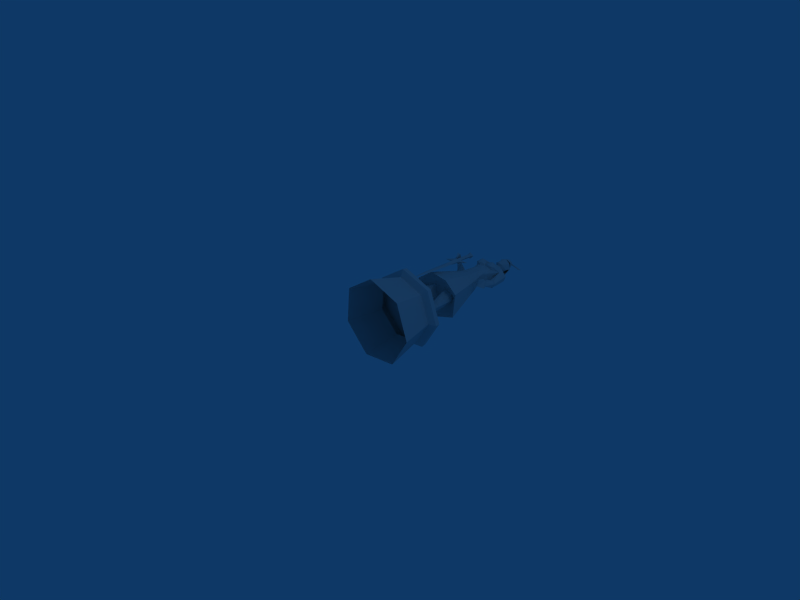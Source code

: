 # Source: valkyrie_statue.blend  (saved by Blender 2.45.0; exported with 4.5.12 LTS)
import bpy
from mathutils import Matrix  # noqa: F401  (used for matrix-valued properties, if any)

bpy.ops.wm.read_factory_settings(use_empty=True)
scene = bpy.context.scene
scene.name = 'Scene'

# ---- collections
col_collection_1 = bpy.data.collections.new('Collection 1'); scene.collection.children.link(col_collection_1)

# ---- materials (node trees are filled in below, after node groups)
mat_sockel = bpy.data.materials.new('sockel')
mat_sockel.alpha_threshold = 0.0
mat_sockel.roughness = 0.5
mat_sockel.line_color = (0.0, 0.0, 0.0, 1.0)
mat_valkyrie_textur = bpy.data.materials.new('valkyrie_textur')
mat_valkyrie_textur.alpha_threshold = 0.0
mat_valkyrie_textur.roughness = 0.5
mat_valkyrie_textur.line_color = (0.0, 0.0, 0.0, 1.0)
mat_valkyrie_textur_002 = bpy.data.materials.new('valkyrie_textur.002')
mat_valkyrie_textur_002.alpha_threshold = 0.0
mat_valkyrie_textur_002.roughness = 0.5
mat_valkyrie_textur_002.line_color = (0.0, 0.0, 0.0, 1.0)
mat_material = bpy.data.materials.new('Material')
mat_material.alpha_threshold = 0.0
mat_material.roughness = 0.5
mat_material.line_color = (0.0, 0.0, 0.0, 1.0)

# ---- material node trees

# ---- world
world_world = bpy.data.worlds.new('World'); scene.world = world_world
world_world.color = (0.05656, 0.2208, 0.4)
world_world.use_sun_shadow = False
world_world.sun_shadow_jitter_overblur = 0.0
world_world.cycles.sampling_method = 'MANUAL'
world_world.cycles.sample_map_resolution = 256

# ---- cameras
cam_camera = bpy.data.cameras.new('Camera')
cam_camera.passepartout_alpha = 0.2
cam_camera.clip_end = 100.0
cam_camera.lens = 35.0
cam_camera.ortho_scale = 7.314
cam_camera.show_passepartout = False
cam_camera.show_safe_areas = True
cam_camera.dof.focus_distance = 0.0
cam_camera.dof.aperture_fstop = 128.0

# ---- lights
light_spot = bpy.data.lights.new('Spot', 'POINT')
light_spot.transmission_factor = 0.0
light_spot.cutoff_distance = 30.0
light_spot.energy = 100.0
light_spot.shadow_buffer_clip_start = 1.001
light_spot.shadow_soft_size = 1.0
light_spot.shadow_maximum_resolution = 0.006
light_spot.use_absolute_resolution = True
light_spot.cycles.use_multiple_importance_sampling = False

# ---- meshes
me_circle = bpy.data.meshes.new('Circle')
me_circle.from_pydata([(0.2802, -1.375, 0.6413), (0.4104, -1.375, 0.2693), (0.2007, -1.375, -0.06436), (-0.1909, -1.375, -0.1085), (-0.4696, -1.375, 0.1702), (-0.4255, -1.375, 0.5618), (-0.09176, -1.375, 0.7715), (0.3726, -1.883, 0.7337), (0.5402, -1.883, 0.2547), (0.2702, -1.883, -0.175), (-0.2341, -1.883, -0.2318), (-0.5929, -1.883, 0.127), (-0.5361, -1.883, 0.6313), (-0.1064, -1.883, 0.9013), (-0.1025, -1.329, 0.8671), (-0.5069, -1.329, 0.613), (-0.5604, -1.329, 0.1384), (-0.2227, -1.329, -0.1993), (0.2519, -1.329, -0.1458), (0.506, -1.329, 0.2586), (0.3482, -1.329, 0.7093), (0.3397, -1.26, 0.7008), (0.4939, -1.26, 0.2599), (0.2454, -1.26, -0.1356), (-0.2187, -1.26, -0.1879), (-0.5489, -1.26, 0.1424), (-0.4967, -1.26, 0.6065), (-0.1012, -1.26, 0.855), (-0.04091, -1.26, 0.3202)], [], [(28, 21, 22), (28, 22, 23), (28, 23, 24), (28, 24, 25), (28, 25, 26), (28, 26, 27), (27, 21, 28), (14, 20, 21), (14, 21, 27), (15, 14, 27), (15, 27, 26), (16, 15, 26), (16, 26, 25), (17, 16, 25), (17, 25, 24), (18, 17, 24), (18, 24, 23), (19, 18, 23), (19, 23, 22), (20, 19, 22), (20, 22, 21), (0, 1, 19), (0, 19, 20), (1, 2, 18), (1, 18, 19), (2, 3, 17), (2, 17, 18), (3, 4, 16), (3, 16, 17), (4, 5, 15), (4, 15, 16), (5, 6, 14), (5, 14, 15), (6, 0, 20), (6, 20, 14), (7, 0, 13), (0, 6, 13), (5, 12, 6), (12, 13, 6), (4, 11, 5), (11, 12, 5), (3, 10, 4), (10, 11, 4), (2, 9, 10), (2, 10, 3), (1, 8, 9), (1, 9, 2), (0, 7, 8), (0, 8, 1)])
_uv = me_circle.uv_layers.new(name='UVTex')
_uv.uv.foreach_set('vector', [0.6803, 0.07243, 0.7419, 0.09402, 0.7055, 0.1317, 0.6803, 0.07243, 0.7055, 0.1317, 0.6497, 0.1291, 0.6803, 0.07243, 0.6497, 0.1291, 0.6106, 0.1013, 0.6803, 0.07243, 0.6106, 0.1013, 0.6107, 0.04041, 0.6803, 0.07243, 0.6107, 0.04041, 0.6571, 0.001439, 0.6803, 0.07243, 0.6571, 0.001439, 0.7197, 0.02161, 0.7197, 0.02161, 0.7419, 0.09402, 0.6803, 0.07243, 0.1653, 0.103, 0.2269, 0.103, 0.2269, 0.1091, 0.1653, 0.103, 0.2269, 0.1091, 0.1653, 0.1091, 0.1045, 0.103, 0.1653, 0.103, 0.1653, 0.1091, 0.1045, 0.103, 0.1653, 0.1091, 0.1045, 0.1091, 0.04371, 0.103, 0.1045, 0.103, 0.1045, 0.1091, 0.04371, 0.103, 0.1045, 0.1091, 0.04371, 0.1091, 0.0926, 0.103, 0.04289, 0.103, 0.04289, 0.1091, 0.0926, 0.103, 0.04289, 0.1091, 0.0926, 0.1091, 0.1413, 0.103, 0.0926, 0.103, 0.0926, 0.1091, 0.1413, 0.103, 0.0926, 0.1091, 0.1413, 0.1091, 0.1954, 0.103, 0.1413, 0.103, 0.1413, 0.1091, 0.1954, 0.103, 0.1413, 0.1091, 0.1954, 0.1091, 0.2269, 0.103, 0.1954, 0.103, 0.1954, 0.1091, 0.2269, 0.103, 0.1954, 0.1091, 0.2269, 0.1091, 0.2421, 0.09737, 0.2053, 0.09737, 0.1954, 0.103, 0.2421, 0.09737, 0.1954, 0.103, 0.2269, 0.103, 0.2053, 0.09737, 0.1424, 0.09737, 0.1413, 0.103, 0.2053, 0.09737, 0.1413, 0.103, 0.1954, 0.103, 0.1424, 0.09737, 0.08562, 0.09737, 0.0926, 0.103, 0.1424, 0.09737, 0.0926, 0.103, 0.1413, 0.103, 0.08562, 0.09737, 0.0277, 0.09737, 0.04289, 0.103, 0.08562, 0.09737, 0.04289, 0.103, 0.0926, 0.103, 0.02866, 0.09737, 0.09954, 0.09737, 0.1045, 0.103, 0.02866, 0.09737, 0.1045, 0.103, 0.04371, 0.103, 0.09954, 0.09737, 0.1703, 0.09737, 0.1653, 0.103, 0.09954, 0.09737, 0.1653, 0.103, 0.1045, 0.103, 0.1703, 0.09737, 0.2421, 0.09737, 0.2269, 0.103, 0.1703, 0.09737, 0.2269, 0.103, 0.1653, 0.103, 0.2565, 0.01573, 0.2421, 0.09737, 0.1744, 0.01573, 0.2421, 0.09737, 0.1703, 0.09737, 0.1744, 0.01573, 0.09954, 0.09737, 0.09342, 0.01573, 0.1703, 0.09737, 0.09342, 0.01573, 0.1744, 0.01573, 0.1703, 0.09737, 0.02866, 0.09737, 0.01235, 0.01573, 0.09954, 0.09737, 0.01235, 0.01573, 0.09342, 0.01573, 0.09954, 0.09737, 0.08562, 0.09737, 0.0775, 0.01573, 0.0277, 0.09737, 0.0775, 0.01573, 0.01125, 0.01573, 0.0277, 0.09737, 0.1424, 0.09737, 0.1424, 0.01573, 0.0775, 0.01573, 0.1424, 0.09737, 0.0775, 0.01573, 0.08562, 0.09737, 0.2053, 0.09737, 0.2144, 0.01573, 0.1424, 0.01573, 0.2053, 0.09737, 0.1424, 0.01573, 0.1424, 0.09737, 0.2421, 0.09737, 0.2565, 0.01573, 0.2144, 0.01573, 0.2421, 0.09737, 0.2144, 0.01573, 0.2053, 0.09737])
me_circle.materials.append(mat_sockel)
me_circle.materials.append(mat_valkyrie_textur)
me_circle.materials.append(mat_valkyrie_textur_002)
me_circle.use_remesh_preserve_volume = False
me_circle.use_remesh_preserve_attributes = False
me_circle.use_mirror_vertex_groups = False
me_circle.update()
me_cube = bpy.data.meshes.new('Cube')
me_cube.from_pydata([], [], [])
me_cube.materials.append(mat_material)
me_cube.use_remesh_preserve_volume = False
me_cube.use_remesh_preserve_attributes = False
me_cube.use_mirror_vertex_groups = False
me_cube.update()
me_circle_001 = bpy.data.meshes.new('Circle.001')
me_circle_001.from_pydata([(-0.008955, -0.2334, 0.5028), (-0.01358, -0.2241, 0.1791), (-0.008586, -0.06518, 0.4749), (-0.01272, -0.1093, 0.211), (-0.008288, 0.02893, 0.474), (-0.01159, -0.006254, 0.266), (-0.007856, 0.12, 0.4839), (-0.01144, 0.1068, 0.2525), (-0.007747, 0.1902, 0.477), (-0.01165, 0.1626, 0.2281), (-0.007786, 0.3645, 0.4401), (-0.01146, 0.3587, 0.2002), (-0.008099, 0.4337, 0.4014), (-0.01053, 0.4382, 0.2491), (-0.008245, 0.5159, 0.3796), (-0.009802, 0.5193, 0.2774), (-0.008726, 0.5568, 0.3401), (-0.2001, -0.2044, 0.444), (-0.189, -0.2065, 0.294), (-0.09294, -0.2202, 0.4937), (-0.1187, -0.2151, 0.2186), (-0.1307, -0.04824, 0.4307), (-0.1325, -0.07252, 0.3283), (-0.0722, -0.06484, 0.4758), (-0.08773, -0.1088, 0.2331), (-0.1277, 0.02944, 0.4409), (-0.1292, 0.02979, 0.3234), (-0.07625, 0.02916, 0.475), (-0.08766, -0.005807, 0.2801), (-0.1423, 0.09325, 0.4219), (-0.1436, 0.09336, 0.3317), (-0.08741, 0.09302, 0.4664), (-0.08431, 0.09323, 0.2665), (-0.1919, 0.2766, 0.3678), (-0.208, 0.2366, 0.2703), (-0.07871, 0.1664, 0.4754), (-0.2238, 0.3032, 0.2315), (-0.1772, 0.362, 0.4187), (-0.2081, 0.3988, 0.3292), (-0.1817, 0.3522, 0.2324), (-0.05497, 0.4431, 0.3671), (-0.05587, 0.4446, 0.2826), (-0.2218, 0.3179, 0.3691), (-0.254, 0.3488, 0.3459), (-0.2635, 0.3489, 0.281), (-0.2919, 0.06008, 0.2559), (-0.3386, 0.04789, 0.2429), (-0.3508, 0.1368, 0.2184), (-0.3039, 0.08946, 0.2983), (-0.336, 0.128, 0.3141), (-0.3603, 0.1576, 0.2782), (-0.287, 0.05423, 0.2719), (-0.3233, 0.02628, 0.2617), (-0.3632, 0.01793, 0.2641), (-0.3119, 0.09627, 0.3039), (-0.3654, 0.1024, 0.3068), (-0.3948, 0.06725, 0.2907), (-0.258, 0.02124, 0.3348), (-0.2888, -0.01954, 0.3247), (-0.3375, -0.03501, 0.3296), (-0.2951, 0.07594, 0.3696), (-0.3515, 0.07221, 0.3817), (-0.3812, 0.01988, 0.3674), (-0.2537, -0.03242, 0.5119), (-0.2712, -0.07435, 0.4872), (-0.2814, -0.025, 0.5142), (-0.3054, -0.06797, 0.4959), (-0.2825, -0.01732, 0.5931), (-0.2747, -0.1221, 0.5366), (-0.3375, -0.03162, 0.5977), (-0.3288, -0.1364, 0.5403), (-0.2604, -0.06314, 0.6518), (-0.2578, -0.1421, 0.6172), (-0.2938, -0.07682, 0.663), (-0.03592, 0.5166, 0.3657), (-0.05156, 0.5152, 0.3373), (-0.04449, 0.5185, 0.3113), (-0.07261, 0.4441, 0.3271), (-0.1262, 0.4135, 0.3152), (-0.1493, 0.1798, 0.4489), (-0.05395, 0.1831, 0.5087), (-0.04156, 0.241, 0.5189), (-0.1658, 0.2636, 0.4743), (-0.1206, 0.1708, 0.5046), (-0.09497, 0.3096, 0.4848), (-0.161, 0.1975, 0.4954), (-0.1019, 0.2485, 0.5379), (0.1815, -0.2081, 0.4379), (0.1652, -0.2084, 0.2882), (0.07609, -0.2243, 0.4911), (0.09247, -0.2155, 0.2153), (0.1122, -0.04895, 0.427), (0.1108, -0.07326, 0.3247), (0.055, -0.06514, 0.4739), (0.06297, -0.1093, 0.2309), (0.11, 0.02872, 0.4372), (0.108, 0.02908, 0.3198), (0.05967, 0.02875, 0.4729), (0.0649, -0.006248, 0.2778), (0.1244, 0.09244, 0.4179), (0.123, 0.09254, 0.3276), (0.07096, 0.09254, 0.464), (0.06174, 0.09278, 0.2643), (0.1794, 0.2845, 0.3926), (0.1554, 0.2248, 0.2979), (0.06299, 0.166, 0.4732), (0.1712, 0.2841, 0.23), (0.1608, 0.3609, 0.4135), (0.195, 0.403, 0.3125), (0.1582, 0.3493, 0.2261), (0.03762, 0.4426, 0.3658), (0.03595, 0.4444, 0.2813), (0.2215, 0.3304, 0.3746), (0.2474, 0.3527, 0.3276), (0.2304, 0.3345, 0.2588), (0.2027, 0.05995, 0.3444), (0.202, 0.05402, 0.3007), (0.2194, 0.06193, 0.2619), (0.2559, 0.08748, 0.3586), (0.2879, 0.1017, 0.3233), (0.2762, 0.09102, 0.273), (0.2149, 0.03755, 0.3606), (0.2064, 0.01844, 0.3241), (0.2226, 0.01121, 0.2872), (0.2704, 0.06143, 0.3597), (0.2972, 0.0596, 0.322), (0.2808, 0.03524, 0.283), (0.2292, -0.03671, 0.4009), (0.2183, -0.06153, 0.3553), (0.2393, -0.07115, 0.3094), (0.299, -0.005919, 0.3997), (0.3329, -0.009815, 0.3528), (0.3125, -0.04173, 0.3045), (0.2906, -0.1881, 0.4352), (0.3005, -0.2, 0.3858), (0.3194, -0.1758, 0.4348), (0.3351, -0.1903, 0.3873), (0.3049, -0.2228, 0.4969), (0.32, -0.2645, 0.3857), (0.3584, -0.2236, 0.4984), (0.3763, -0.2638, 0.3884), (0.2838, -0.3036, 0.5025), (0.3111, -0.3369, 0.4273), (0.3185, -0.3122, 0.5109), (0.01899, 0.5165, 0.3649), (0.03375, 0.515, 0.336), (0.0259, 0.5183, 0.3103), (0.05404, 0.4436, 0.3253), (0.1071, 0.4129, 0.3115), (0.1328, 0.1789, 0.4446), (0.03937, 0.1828, 0.5073), (0.02764, 0.2408, 0.5178), (0.1506, 0.2626, 0.4694), (0.1058, 0.1701, 0.5011), (0.08041, 0.3091, 0.4821), (0.1461, 0.1965, 0.4907), (0.08855, 0.2479, 0.535), (-0.00968, 0.4882, 0.2998), (-0.007715, 0.4856, 0.4285), (-0.01051, 0.5365, 0.2359), (-0.007186, 0.6293, 0.4344), (-0.01771, 0.6826, 0.2533), (-0.007168, 0.6745, 0.4199), (-0.007049, 0.5567, 0.4578), (-0.007508, 0.5451, 0.4302), (-0.008496, 0.7108, 0.3228), (-0.0563, 0.4994, 0.4075), (-0.05648, 0.537, 0.2716), (-0.08809, 0.6366, 0.3814), (-0.0981, 0.6245, 0.3016), (-0.07255, 0.6711, 0.3746), (-0.07726, 0.6653, 0.285), (-0.07249, 0.5618, 0.3953), (-0.0231, 0.5591, 0.4266), (-0.09426, 0.5695, 0.3123), (-0.06275, 0.5195, 0.3241), (0.04029, 0.4991, 0.406), (0.03653, 0.5367, 0.2702), (0.07209, 0.6361, 0.3789), (0.07996, 0.6241, 0.2988), (0.05678, 0.6707, 0.3726), (0.06567, 0.6677, 0.2792), (0.05648, 0.5614, 0.3934), (0.008058, 0.559, 0.4261), (0.07573, 0.569, 0.3096), (0.04429, 0.5192, 0.3224), (0.1326, -0.7749, 0.6019), (0.2797, -0.7782, 0.09767), (-0.2174, -1.249, 0.4424), (-0.2849, -1.241, 0.2008), (-0.3162, -1.249, 0.3245), (-0.2017, -1.154, 0.333), (-0.188, -0.6846, 0.2637), (-0.2797, -1.153, 0.3262), (-0.2496, -1.252, 0.516), (-0.3439, -1.252, 0.4665), (-0.2514, -1.188, 0.4836), (-0.3284, -1.187, 0.4592), (0.1431, -1.153, 0.3147), (0.1663, -0.6854, 0.2565), (0.07823, -0.7151, 0.441), (-0.2232, -0.7237, 0.4089), (-0.0956, -0.709, 0.4514), (-0.3564, -0.7936, 0.4856), (-0.3099, -0.7745, 0.1202), (-0.1463, -0.7627, 0.6306), (0.1655, -1.252, 0.4192), (0.2453, -1.249, 0.1948), (0.2749, -1.251, 0.3222), (0.2416, -1.156, 0.3225), (0.1768, -1.252, 0.4982), (0.2788, -1.252, 0.4674), (0.1852, -1.187, 0.4736), (0.2578, -1.187, 0.4513), (0.2031, -0.7275, 0.398), (0.3387, -0.7998, 0.4622), (-0.1808, -1.234, 0.2377), (0.145, -1.235, 0.2219), (-0.03524, 0.4881, 0.1791), (-0.1483, 0.4205, 0.2142), (0.08733, 0.4251, 0.2), (-0.0699, -0.6849, 0.2613), (0.04818, -0.6851, 0.2589), (-0.01509, -0.7764, 0.005727), (-0.1609, -1.161, 0.2561), (0.1324, -1.163, 0.2437), (-0.03861, 0.2881, 0.1225), (-0.194, 0.235, 0.1593), (0.1137, 0.218, 0.1452), (-0.2412, -1.149, 0.2389), (0.1916, -1.152, 0.2327), (0.2261, -0.7064, 0.3273), (-0.2501, -0.7041, 0.3363), (0.06544, 0.6689, 0.3816), (0.06268, 0.6693, 0.3042), (-0.01164, 0.6694, 0.2677), (-0.08321, 0.6693, 0.3086), (-0.08045, 0.6689, 0.386), (-0.006122, 0.6688, 0.4225), (0.04468, 0.733, 0.3703), (0.04275, 0.7333, 0.3163), (-0.009107, 0.7334, 0.2909), (-0.05904, 0.7332, 0.3194), (-0.05711, 0.733, 0.3734), (-0.005254, 0.7329, 0.3989), (0.02415, 0.7538, 0.3277), (0.02528, 0.7537, 0.3593), (-0.006267, 0.7539, 0.3127), (-0.03555, 0.7538, 0.3295), (-0.03442, 0.7537, 0.3611), (-0.004007, 0.7536, 0.3761), (-0.005137, 0.7647, 0.3444), (-0.06605, 0.7244, 0.3551), (-0.06653, 0.7245, 0.3414), (-0.07196, 0.7105, 0.3583), (-0.07266, 0.7106, 0.3387), (-0.08022, 0.7128, 0.3431), (-0.07952, 0.7127, 0.3627), (-0.0741, 0.7266, 0.3459), (-0.07361, 0.7266, 0.3596), (-0.1886, 0.8223, 0.2669), (-0.1891, 0.8204, 0.2619), (-0.1941, 0.7407, 0.3057), (-0.1947, 0.7381, 0.2986), (0.0533, 0.7259, 0.3362), (0.0538, 0.7259, 0.3502), (0.05846, 0.7118, 0.3331), (0.05917, 0.7117, 0.3531), (0.0666, 0.714, 0.3529), (0.06589, 0.7141, 0.3329), (0.06124, 0.7282, 0.3499), (0.06074, 0.7282, 0.336), (0.1513, 0.8145, 0.2512), (0.1519, 0.816, 0.2553), (0.1703, 0.7279, 0.2899), (0.1711, 0.7301, 0.2957), (-0.2278, -0.1505, 0.6155), (-0.1978, -0.1479, 0.5909), (-0.2231, -0.1575, 0.5631), (-0.2532, -0.1602, 0.5876), (-0.2982, 0.1798, 0.5653), (-0.2681, 0.1824, 0.5407), (-0.2935, 0.1728, 0.5128), (-0.3235, 0.1701, 0.5374), (-0.3929, -0.2212, 0.5832), (-0.2163, -0.1872, 0.5594), (-0.04586, -0.1442, 0.604), (-0.2224, -0.1782, 0.6278), (-0.2168, -0.2046, 0.6318), (-0.1679, -0.199, 0.6004), (-0.2107, -0.2137, 0.5635), (-0.2596, -0.2194, 0.5949), (-0.1986, -0.5054, 0.6384), (-0.1517, -0.4969, 0.6286), (-0.107, -0.4851, 0.6439), (-0.1539, -0.4936, 0.6537), (-0.05995, -0.9348, 0.7207), (-0.02349, -0.9286, 0.7103), (-0.05771, -0.9381, 0.6957), (-0.09417, -0.9443, 0.7061), (0.01478, -1.282, 0.7607), (-0.3503, 0.1879, 0.5326), (-0.2964, 0.1926, 0.4886), (-0.251, 0.2099, 0.5386), (-0.3048, 0.2051, 0.5826), (-0.3088, 0.2308, 0.5542), (-0.2825, 0.2332, 0.5327), (-0.3047, 0.2247, 0.5082), (-0.3311, 0.2224, 0.5298)], [], [(20, 18, 22), (22, 24, 20), (21, 22, 18), (18, 17, 21), (23, 21, 17), (17, 19, 23), (2, 23, 19), (19, 0, 2), (1, 20, 24), (24, 3, 1), (26, 28, 24), (24, 22, 26), (25, 26, 22), (22, 21, 25), (27, 25, 21), (21, 23, 27), (4, 27, 23), (23, 2, 4), (28, 5, 3), (3, 24, 28), (30, 32, 28), (28, 26, 30), (29, 30, 26), (26, 25, 29), (31, 29, 25), (25, 27, 31), (6, 31, 27), (27, 4, 6), (32, 7, 5), (5, 28, 32), (34, 36, 32), (32, 30, 34), (33, 34, 30), (30, 29, 33), (35, 79, 29), (29, 31, 35), (8, 35, 31), (31, 6, 8), (36, 9, 7), (7, 32, 36), (71, 73, 72), (39, 11, 9), (9, 36, 39), (78, 41, 39), (78, 37, 40), (12, 40, 37), (37, 10, 12), (41, 13, 11), (44, 43, 38), (38, 39, 44), (36, 44, 39), (33, 37, 42), (43, 42, 37), (37, 38, 43), (46, 47, 36), (36, 34, 46), (45, 46, 34), (34, 33, 45), (50, 49, 43), (43, 44, 50), (47, 50, 44), (44, 36, 47), (48, 45, 33), (33, 42, 48), (49, 48, 42), (42, 43, 49), (52, 53, 47), (47, 46, 52), (56, 55, 49), (49, 50, 56), (53, 56, 50), (50, 47, 53), (51, 52, 46), (46, 45, 51), (54, 51, 45), (45, 48, 54), (55, 54, 48), (48, 49, 55), (58, 59, 53), (53, 52, 58), (62, 61, 55), (55, 56, 62), (59, 62, 56), (56, 53, 59), (57, 58, 52), (52, 51, 57), (60, 57, 51), (51, 54, 60), (61, 60, 54), (54, 55, 61), (63, 64, 59), (59, 58, 63), (66, 65, 61), (61, 62, 66), (64, 66, 62), (62, 59, 64), (58, 57, 63), (65, 63, 57), (57, 60, 65), (60, 61, 65), (67, 68, 64), (64, 63, 67), (70, 69, 65), (65, 66, 70), (68, 70, 66), (66, 64, 68), (69, 67, 63), (63, 65, 69), (71, 72, 68), (68, 67, 71), (72, 73, 69), (69, 70, 72), (70, 68, 72), (73, 71, 67), (67, 69, 73), (12, 74, 40), (14, 74, 12), (13, 41, 76), (13, 76, 15), (77, 75, 76), (76, 41, 77), (40, 74, 75), (75, 77, 40), (38, 78, 39), (38, 37, 78), (11, 39, 41), (78, 77, 41), (77, 78, 40), (14, 16, 74), (76, 16, 15), (75, 16, 76), (74, 16, 75), (79, 33, 29), (79, 35, 83), (83, 85, 79), (35, 8, 80), (80, 83, 35), (10, 37, 84), (86, 81, 10), (37, 33, 82), (82, 84, 37), (8, 10, 81), (81, 80, 8), (33, 79, 85), (85, 82, 33), (85, 83, 86), (83, 80, 86), (80, 81, 86), (82, 85, 86), (84, 82, 86), (84, 86, 10), (90, 92, 88), (92, 90, 94), (91, 88, 92), (88, 91, 87), (93, 87, 91), (87, 93, 89), (2, 89, 93), (2, 0, 89), (1, 94, 90), (94, 1, 3), (96, 94, 98), (94, 96, 92), (95, 92, 96), (92, 95, 91), (97, 91, 95), (91, 97, 93), (4, 93, 97), (93, 4, 2), (98, 3, 5), (3, 98, 94), (100, 98, 102), (98, 100, 96), (99, 96, 100), (96, 99, 95), (101, 95, 99), (95, 101, 97), (6, 97, 101), (97, 6, 4), (102, 5, 7), (5, 102, 98), (104, 102, 106), (102, 104, 100), (103, 100, 104), (100, 103, 99), (105, 99, 149), (99, 105, 101), (8, 101, 105), (101, 8, 6), (106, 7, 9), (7, 106, 102), (141, 142, 143), (109, 9, 11), (9, 109, 106), (148, 109, 111), (148, 110, 107), (12, 107, 110), (107, 12, 10), (111, 11, 13), (114, 108, 113), (108, 114, 109), (106, 109, 114), (103, 112, 107), (113, 107, 112), (107, 113, 108), (116, 106, 117), (106, 116, 104), (115, 104, 116), (104, 115, 103), (120, 113, 119), (113, 120, 114), (117, 114, 120), (114, 117, 106), (118, 103, 115), (103, 118, 112), (119, 112, 118), (112, 119, 113), (122, 117, 123), (117, 122, 116), (126, 119, 125), (119, 126, 120), (123, 120, 126), (120, 123, 117), (121, 116, 122), (116, 121, 115), (124, 115, 121), (115, 124, 118), (125, 118, 124), (118, 125, 119), (128, 123, 129), (123, 128, 122), (132, 125, 131), (125, 132, 126), (129, 126, 132), (126, 129, 123), (127, 122, 128), (122, 127, 121), (130, 121, 127), (121, 130, 124), (131, 124, 130), (124, 131, 125), (133, 129, 134), (129, 133, 128), (136, 131, 135), (131, 136, 132), (134, 132, 136), (132, 134, 129), (128, 133, 127), (135, 127, 133), (127, 135, 130), (130, 135, 131), (137, 134, 138), (134, 137, 133), (140, 135, 139), (135, 140, 136), (138, 136, 140), (136, 138, 134), (139, 133, 137), (133, 139, 135), (141, 138, 142), (138, 141, 137), (142, 139, 143), (139, 142, 140), (140, 142, 138), (143, 137, 141), (137, 143, 139), (12, 110, 144), (14, 12, 144), (13, 146, 111), (13, 15, 146), (147, 146, 145), (146, 147, 111), (110, 145, 144), (145, 110, 147), (108, 109, 148), (108, 148, 107), (11, 111, 109), (148, 111, 147), (147, 110, 148), (14, 144, 16), (146, 15, 16), (145, 146, 16), (144, 145, 16), (149, 99, 103), (149, 153, 105), (153, 149, 155), (105, 150, 8), (150, 105, 153), (10, 154, 107), (156, 10, 151), (107, 152, 103), (152, 107, 154), (8, 151, 10), (151, 8, 150), (103, 155, 149), (155, 103, 152), (155, 156, 153), (153, 156, 150), (150, 156, 151), (152, 156, 155), (154, 156, 152), (154, 10, 156), (175, 167, 157), (158, 166, 157), (167, 159, 157), (167, 174, 169), (174, 168, 169), (172, 173, 160), (160, 168, 172), (169, 161, 159), (159, 167, 169), (169, 168, 170), (162, 170, 168), (168, 160, 162), (160, 173, 163), (163, 173, 164), (173, 172, 166), (166, 158, 164), (173, 166, 164), (162, 165, 170), (172, 168, 174), (167, 175, 174), (166, 172, 174), (175, 166, 174), (166, 175, 157), (185, 157, 177), (158, 157, 176), (177, 157, 159), (177, 179, 184), (184, 179, 178), (182, 160, 183), (160, 182, 178), (179, 159, 161), (159, 179, 177), (179, 180, 178), (162, 178, 180), (178, 162, 160), (160, 163, 183), (163, 164, 183), (183, 176, 182), (176, 164, 158), (183, 164, 176), (182, 184, 178), (177, 184, 185), (176, 184, 182), (185, 184, 176), (176, 157, 185), (188, 190, 189), (189, 190, 193), (196, 197, 195), (195, 194, 196), (194, 195, 190), (190, 188, 194), (196, 194, 188), (188, 191, 196), (197, 196, 191), (191, 193, 197), (195, 197, 193), (193, 190, 195), (202, 201, 193), (193, 191, 202), (203, 204, 192), (205, 203, 201), (201, 202, 205), (186, 205, 202), (202, 200, 186), (17, 18, 204), (204, 203, 17), (19, 17, 203), (203, 205, 19), (20, 1, 204), (18, 20, 204), (186, 0, 205), (206, 207, 208), (207, 209, 208), (212, 211, 213), (211, 212, 210), (210, 208, 211), (208, 210, 206), (212, 206, 210), (206, 212, 198), (213, 198, 212), (198, 213, 209), (211, 209, 213), (209, 211, 208), (200, 209, 214), (209, 200, 198), (215, 199, 187), (186, 214, 215), (214, 186, 200), (87, 187, 88), (187, 87, 215), (89, 215, 87), (215, 89, 186), (90, 187, 1), (88, 187, 90), (89, 0, 186), (206, 217, 207), (205, 0, 19), (188, 189, 216), (162, 180, 165), (165, 180, 181), (179, 161, 181), (180, 179, 181), (161, 165, 181), (170, 165, 171), (161, 169, 171), (169, 170, 171), (165, 161, 171), (188, 216, 191), (198, 217, 206), (199, 222, 204), (222, 221, 204), (221, 192, 204), (204, 223, 199), (223, 187, 199), (187, 223, 1), (223, 204, 1), (221, 224, 192), (224, 202, 191), (216, 224, 191), (224, 221, 202), (225, 222, 199), (225, 198, 200), (222, 225, 200), (225, 217, 198), (192, 229, 193), (229, 189, 193), (189, 229, 216), (207, 230, 209), (230, 199, 209), (230, 207, 217), (217, 225, 230), (199, 230, 225), (216, 229, 224), (192, 224, 229), (199, 231, 209), (231, 214, 209), (214, 231, 215), (231, 199, 215), (201, 232, 193), (232, 192, 193), (192, 232, 203), (232, 201, 203), (169, 171, 219), (179, 220, 181), (218, 220, 226), (220, 228, 226), (219, 218, 226), (219, 226, 227), (200, 202, 221), (200, 221, 222), (161, 181, 218), (181, 220, 218), (171, 161, 218), (171, 218, 219), (245, 251, 246), (247, 251, 245), (248, 251, 247), (248, 249, 251), (250, 251, 249), (246, 251, 250), (274, 272, 273), (274, 273, 275), (269, 274, 275), (269, 275, 268), (268, 275, 270), (275, 273, 270), (270, 273, 271), (273, 272, 271), (271, 272, 274), (271, 274, 269), (264, 271, 266), (271, 269, 266), (265, 270, 271), (265, 271, 264), (267, 268, 270), (267, 270, 265), (266, 269, 267), (269, 268, 267), (267, 233, 234), (267, 234, 266), (233, 267, 239), (267, 265, 239), (239, 265, 264), (239, 264, 240), (240, 264, 266), (240, 266, 234), (263, 262, 260), (263, 260, 261), (256, 257, 262), (256, 262, 263), (258, 256, 263), (258, 263, 261), (257, 259, 262), (259, 260, 262), (259, 258, 260), (258, 261, 260), (252, 253, 258), (252, 258, 259), (254, 252, 259), (254, 259, 257), (253, 255, 258), (255, 256, 258), (255, 254, 256), (254, 257, 256), (236, 237, 255), (237, 254, 255), (242, 236, 255), (242, 255, 253), (237, 243, 254), (243, 252, 254), (243, 242, 253), (243, 253, 252), (239, 246, 250), (239, 250, 244), (244, 250, 249), (244, 249, 243), (242, 243, 249), (242, 249, 248), (242, 248, 241), (248, 247, 241), (241, 247, 240), (247, 245, 240), (240, 245, 246), (240, 246, 239), (233, 239, 244), (233, 244, 238), (238, 244, 243), (238, 243, 237), (236, 242, 235), (242, 241, 235), (235, 241, 240), (235, 240, 234), (298, 300, 299), (299, 300, 296), (296, 300, 297), (297, 300, 298), (305, 306, 307), (305, 307, 308), (304, 305, 308), (304, 308, 301), (301, 308, 302), (308, 307, 302), (302, 307, 306), (302, 306, 303), (303, 306, 304), (306, 305, 304), (281, 303, 304), (281, 304, 280), (282, 302, 281), (302, 303, 281), (283, 301, 302), (283, 302, 282), (280, 304, 283), (304, 301, 283), (293, 298, 299), (293, 299, 292), (292, 299, 295), (299, 296, 295), (295, 296, 297), (295, 297, 294), (294, 297, 293), (297, 298, 293), (289, 294, 293), (289, 293, 290), (288, 295, 289), (295, 294, 289), (291, 292, 295), (291, 295, 288), (290, 293, 291), (293, 292, 291), (285, 290, 291), (285, 291, 284), (284, 291, 287), (291, 288, 287), (287, 288, 289), (287, 289, 286), (286, 289, 285), (289, 290, 285), (277, 286, 285), (277, 285, 278), (276, 287, 277), (287, 286, 277), (287, 276, 279), (287, 279, 284), (278, 285, 279), (285, 284, 279), (279, 276, 280), (279, 280, 283), (278, 279, 283), (278, 283, 282), (277, 278, 282), (277, 282, 281), (276, 277, 281), (276, 281, 280)])
me_circle_001.polygons.foreach_set('material_index', [1, 1, 1, 1, 1, 1, 1, 1, 1, 1, 1, 1, 1, 1, 1, 1, 1, 1, 1, 1, 1, 1, 1, 1, 1, 1, 1, 1, 1, 1, 1, 1, 1, 1, 1, 1, 1, 1, 1, 1, 1, 1, 1, 1, 1, 1, 1, 1, 1, 1, 1, 1, 1, 1, 1, 1, 1, 1, 1, 1, 1, 1, 1, 1, 1, 1, 1, 1, 1, 1, 1, 1, 1, 1, 1, 1, 1, 1, 1, 1, 1, 1, 1, 1, 1, 1, 1, 1, 1, 1, 1, 1, 1, 1, 1, 1, 1, 1, 1, 1, 1, 1, 1, 1, 1, 1, 1, 1, 1, 1, 1, 1, 1, 1, 1, 1, 1, 1, 1, 1, 1, 1, 1, 1, 1, 1, 1, 1, 1, 1, 1, 1, 1, 1, 1, 1, 1, 1, 1, 1, 1, 1, 1, 1, 1, 1, 1, 1, 1, 1, 1, 1, 1, 1, 1, 1, 1, 1, 1, 1, 1, 1, 1, 1, 1, 1, 1, 1, 1, 1, 1, 1, 1, 1, 1, 1, 1, 1, 1, 1, 1, 1, 1, 1, 1, 1, 1, 1, 1, 1, 1, 1, 1, 1, 1, 1, 1, 1, 1, 1, 1, 1, 1, 1, 1, 1, 1, 1, 1, 1, 1, 1, 1, 1, 1, 1, 1, 1, 1, 1, 1, 1, 1, 1, 1, 1, 1, 1, 1, 1, 1, 1, 1, 1, 1, 1, 1, 1, 1, 1, 1, 1, 1, 1, 1, 1, 1, 1, 1, 1, 1, 1, 1, 1, 1, 1, 1, 1, 1, 1, 1, 1, 1, 1, 1, 1, 1, 1, 1, 1, 1, 1, 1, 1, 1, 1, 1, 1, 1, 1, 1, 1, 1, 1, 1, 1, 1, 1, 1, 1, 1, 1, 1, 1, 1, 1, 1, 1, 1, 1, 1, 1, 1, 1, 1, 1, 1, 1, 1, 1, 1, 1, 1, 1, 1, 1, 1, 1, 1, 1, 1, 1, 1, 1, 1, 1, 1, 1, 1, 1, 1, 1, 1, 1, 1, 1, 1, 1, 1, 1, 1, 1, 1, 1, 1, 1, 1, 1, 1, 1, 1, 1, 1, 1, 1, 1, 1, 1, 1, 1, 1, 1, 1, 1, 1, 1, 1, 1, 1, 1, 1, 1, 1, 1, 1, 1, 1, 1, 1, 1, 1, 1, 1, 1, 1, 1, 1, 1, 1, 1, 1, 1, 1, 1, 1, 1, 1, 1, 1, 1, 1, 1, 1, 1, 1, 1, 1, 1, 1, 1, 1, 1, 1, 1, 1, 1, 1, 1, 1, 1, 1, 1, 1, 1, 1, 1, 1, 1, 1, 1, 1, 1, 1, 1, 1, 1, 1, 1, 1, 1, 1, 1, 1, 1, 1, 1, 1, 1, 1, 1, 1, 1, 1, 1, 1, 1, 0, 0, 0, 0, 0, 0, 0, 0, 0, 0, 0, 0, 0, 0, 0, 0, 0, 0, 0, 0, 0, 0, 0, 0, 0, 0, 0, 0, 0, 0, 0, 0, 0, 0, 0, 0, 0, 0, 0, 0, 0, 0, 0, 0, 0, 0, 0, 0, 0, 0, 0, 0, 0, 0, 0, 0, 0, 0, 0, 0, 0, 0, 0, 0, 0, 0, 0, 0, 0, 0, 0, 0, 0, 0, 0, 0, 0, 0, 2, 2, 2, 2, 2, 2, 2, 2, 2, 2, 2, 2, 2, 2, 2, 2, 2, 2, 2, 2, 2, 2, 2, 2, 2, 2, 2, 2, 2, 2, 2, 2, 2, 2, 2, 2, 2, 2, 2, 2, 2, 2, 2, 2, 2, 2, 2, 2, 2, 2, 2, 2, 2, 2, 2, 2, 2, 2, 2, 2, 2, 2])
_uv = me_circle_001.uv_layers.new(name='UVTex')
_uv.uv.foreach_set('vector', [0.6347, 0.6844, 0.6763, 0.6898, 0.6514, 0.7365, 0.6514, 0.7365, 0.6235, 0.7232, 0.6347, 0.6844, 0.3068, 0.4852, 0.352, 0.4793, 0.3867, 0.4359, 0.3867, 0.4359, 0.3323, 0.4293, 0.3068, 0.4852, 0.2849, 0.4791, 0.3068, 0.4852, 0.3323, 0.4293, 0.3323, 0.4293, 0.2932, 0.4187, 0.2849, 0.4791, 0.2609, 0.4791, 0.2849, 0.4791, 0.2932, 0.4187, 0.2932, 0.4187, 0.261, 0.4156, 0.2609, 0.4791, 0.5957, 0.6806, 0.6347, 0.6844, 0.6235, 0.7232, 0.6235, 0.7232, 0.5957, 0.7232, 0.5957, 0.6806, 0.6502, 0.7744, 0.624, 0.7613, 0.6235, 0.7232, 0.6235, 0.7232, 0.6514, 0.7365, 0.6502, 0.7744, 0.3058, 0.5154, 0.3568, 0.5171, 0.352, 0.4793, 0.352, 0.4793, 0.3068, 0.4852, 0.3058, 0.5154, 0.2866, 0.5146, 0.3058, 0.5154, 0.3068, 0.4852, 0.3068, 0.4852, 0.2849, 0.4791, 0.2866, 0.5146, 0.2609, 0.5146, 0.2866, 0.5146, 0.2849, 0.4791, 0.2849, 0.4791, 0.2609, 0.4791, 0.2609, 0.5146, 0.624, 0.7613, 0.5957, 0.7613, 0.5957, 0.7232, 0.5957, 0.7232, 0.6235, 0.7232, 0.624, 0.7613, 0.6568, 0.798, 0.6227, 0.798, 0.624, 0.7613, 0.624, 0.7613, 0.6502, 0.7744, 0.6568, 0.798, 0.3211, 0.5397, 0.353, 0.5437, 0.3568, 0.5171, 0.3568, 0.5171, 0.3058, 0.5154, 0.3211, 0.5397, 0.2908, 0.5386, 0.3211, 0.5397, 0.3058, 0.5154, 0.3058, 0.5154, 0.2866, 0.5146, 0.2908, 0.5386, 0.2609, 0.5489, 0.2908, 0.5386, 0.2866, 0.5146, 0.2866, 0.5146, 0.2609, 0.5146, 0.2609, 0.5489, 0.6227, 0.798, 0.5957, 0.803, 0.5957, 0.7613, 0.5957, 0.7613, 0.624, 0.7613, 0.6227, 0.798, 0.6626, 0.8242, 0.6636, 0.8669, 0.6227, 0.798, 0.6227, 0.798, 0.6568, 0.798, 0.6626, 0.8242, 0.3458, 0.6153, 0.3702, 0.5896, 0.353, 0.5437, 0.353, 0.5437, 0.3211, 0.5397, 0.3458, 0.6153, 0.2865, 0.5585, 0.3124, 0.5657, 0.3211, 0.5397, 0.3211, 0.5397, 0.2908, 0.5386, 0.2865, 0.5585, 0.2609, 0.5754, 0.2865, 0.5585, 0.2908, 0.5386, 0.2908, 0.5386, 0.2609, 0.5489, 0.2609, 0.5754, 0.6636, 0.8669, 0.5957, 0.8236, 0.5957, 0.803, 0.5957, 0.803, 0.6227, 0.798, 0.6636, 0.8669, 0.8612, 0.6624, 0.8449, 0.6587, 0.8189, 0.6475, 0.6578, 0.8931, 0.5957, 0.8975, 0.5957, 0.8236, 0.5957, 0.8236, 0.6636, 0.8669, 0.6578, 0.8931, 0.6568, 0.9343, 0.6126, 0.9417, 0.6578, 0.8931, 0.3277, 0.6764, 0.3246, 0.6384, 0.2784, 0.6831, 0.2609, 0.6792, 0.2784, 0.6831, 0.3246, 0.6384, 0.3246, 0.6384, 0.2609, 0.6393, 0.2609, 0.6792, 0.6126, 0.9417, 0.5957, 0.9398, 0.5957, 0.8975, 0.6839, 0.8888, 0.706, 0.9054, 0.6831, 0.9188, 0.6831, 0.9188, 0.6578, 0.8931, 0.6839, 0.8888, 0.6636, 0.8669, 0.6839, 0.8888, 0.6578, 0.8931, 0.7535, 0.9094, 0.7176, 0.9518, 0.7297, 0.9094, 0.706, 0.9054, 0.7297, 0.9094, 0.7176, 0.9518, 0.7176, 0.9518, 0.6831, 0.9188, 0.706, 0.9054, 0.6861, 0.7814, 0.7064, 0.7926, 0.6636, 0.8669, 0.6636, 0.8669, 0.6626, 0.8242, 0.6861, 0.7814, 0.7955, 0.8359, 0.8161, 0.8408, 0.7929, 0.9057, 0.7929, 0.9057, 0.7535, 0.9094, 0.7955, 0.8359, 0.7247, 0.8097, 0.7464, 0.8241, 0.706, 0.9054, 0.706, 0.9054, 0.6839, 0.8888, 0.7247, 0.8097, 0.7064, 0.7926, 0.7247, 0.8097, 0.6839, 0.8888, 0.6839, 0.8888, 0.6636, 0.8669, 0.7064, 0.7926, 0.7718, 0.831, 0.7955, 0.8359, 0.7535, 0.9094, 0.7535, 0.9094, 0.7297, 0.9094, 0.7718, 0.831, 0.7464, 0.8241, 0.7718, 0.831, 0.7297, 0.9094, 0.7297, 0.9094, 0.706, 0.9054, 0.7464, 0.8241, 0.696, 0.7708, 0.716, 0.7766, 0.7064, 0.7926, 0.7064, 0.7926, 0.6861, 0.7814, 0.696, 0.7708, 0.733, 0.791, 0.7542, 0.81, 0.7464, 0.8241, 0.7464, 0.8241, 0.7247, 0.8097, 0.733, 0.791, 0.716, 0.7766, 0.733, 0.791, 0.7247, 0.8097, 0.7247, 0.8097, 0.7064, 0.7926, 0.716, 0.7766, 0.7951, 0.8246, 0.8192, 0.8267, 0.8161, 0.8408, 0.8161, 0.8408, 0.7955, 0.8359, 0.7951, 0.8246, 0.7739, 0.8195, 0.7951, 0.8246, 0.7955, 0.8359, 0.7955, 0.8359, 0.7718, 0.831, 0.7739, 0.8195, 0.7542, 0.81, 0.7739, 0.8195, 0.7718, 0.831, 0.7718, 0.831, 0.7464, 0.8241, 0.7542, 0.81, 0.7155, 0.7426, 0.7326, 0.7498, 0.716, 0.7766, 0.716, 0.7766, 0.696, 0.7708, 0.7155, 0.7426, 0.7539, 0.7679, 0.7768, 0.7898, 0.7542, 0.81, 0.7542, 0.81, 0.733, 0.791, 0.7539, 0.7679, 0.7326, 0.7498, 0.7539, 0.7679, 0.733, 0.791, 0.733, 0.791, 0.716, 0.7766, 0.7326, 0.7498, 0.8223, 0.8008, 0.8487, 0.8025, 0.8192, 0.8267, 0.8192, 0.8267, 0.7951, 0.8246, 0.8223, 0.8008, 0.7956, 0.7944, 0.8223, 0.8008, 0.7951, 0.8246, 0.7951, 0.8246, 0.7739, 0.8195, 0.7956, 0.7944, 0.7768, 0.7898, 0.7956, 0.7944, 0.7739, 0.8195, 0.7739, 0.8195, 0.7542, 0.81, 0.7768, 0.7898, 0.7518, 0.7073, 0.7743, 0.7124, 0.7326, 0.7498, 0.7326, 0.7498, 0.7155, 0.7426, 0.7518, 0.7073, 0.7853, 0.7196, 0.8087, 0.7334, 0.7768, 0.7898, 0.7768, 0.7898, 0.7539, 0.7679, 0.7853, 0.7196, 0.7743, 0.7124, 0.7853, 0.7196, 0.7539, 0.7679, 0.7539, 0.7679, 0.7326, 0.7498, 0.7743, 0.7124, 0.8487, 0.8025, 0.8223, 0.8008, 0.8206, 0.7376, 0.8087, 0.7334, 0.8206, 0.7376, 0.8223, 0.8008, 0.8223, 0.8008, 0.7956, 0.7944, 0.8087, 0.7334, 0.7956, 0.7944, 0.7768, 0.7898, 0.8087, 0.7334, 0.7548, 0.6848, 0.788, 0.6917, 0.7743, 0.7124, 0.7743, 0.7124, 0.7518, 0.7073, 0.7548, 0.6848, 0.8055, 0.7017, 0.8404, 0.7145, 0.8087, 0.7334, 0.8087, 0.7334, 0.7853, 0.7196, 0.8055, 0.7017, 0.788, 0.6917, 0.8055, 0.7017, 0.7853, 0.7196, 0.7853, 0.7196, 0.7743, 0.7124, 0.788, 0.6917, 0.8404, 0.7145, 0.8614, 0.7262, 0.8206, 0.7376, 0.8206, 0.7376, 0.8087, 0.7334, 0.8404, 0.7145, 0.7941, 0.6337, 0.8189, 0.6475, 0.788, 0.6917, 0.788, 0.6917, 0.7548, 0.6848, 0.7941, 0.6337, 0.8189, 0.6475, 0.8449, 0.6587, 0.8404, 0.7145, 0.8404, 0.7145, 0.8055, 0.7017, 0.8189, 0.6475, 0.8055, 0.7017, 0.788, 0.6917, 0.8189, 0.6475, 0.8449, 0.6587, 0.8612, 0.6624, 0.8614, 0.7262, 0.8614, 0.7262, 0.8404, 0.7145, 0.8449, 0.6587, 0.2609, 0.6792, 0.2713, 0.7124, 0.2784, 0.6831, 0.2609, 0.7123, 0.2713, 0.7124, 0.2609, 0.6792, 0.5957, 0.9398, 0.6126, 0.9417, 0.6087, 0.9781, 0.5957, 0.9398, 0.6087, 0.9781, 0.5957, 0.9781, 0.6311, 0.953, 0.6235, 0.9769, 0.6087, 0.9781, 0.6087, 0.9781, 0.6126, 0.9417, 0.6311, 0.953, 0.2784, 0.6831, 0.2713, 0.7124, 0.2878, 0.7115, 0.2878, 0.7115, 0.2962, 0.684, 0.2784, 0.6831, 0.6831, 0.9188, 0.6568, 0.9343, 0.6578, 0.8931, 0.6831, 0.9188, 0.7176, 0.9518, 0.6568, 0.9343, 0.5957, 0.8975, 0.6578, 0.8931, 0.6126, 0.9417, 0.6568, 0.9343, 0.6311, 0.953, 0.6126, 0.9417, 0.2962, 0.684, 0.3277, 0.6764, 0.2784, 0.6831, 0.2609, 0.7123, 0.2609, 0.7274, 0.2713, 0.7124, 0.6087, 0.9781, 0.5957, 0.9929, 0.5957, 0.9781, 0.6235, 0.9769, 0.5957, 0.9929, 0.6087, 0.9781, 0.2713, 0.7124, 0.2609, 0.7274, 0.2878, 0.7115, 0.3124, 0.5657, 0.3458, 0.6153, 0.3211, 0.5397, 0.3124, 0.5657, 0.2865, 0.5585, 0.3036, 0.5681, 0.3036, 0.5681, 0.3126, 0.5813, 0.3124, 0.5657, 0.2865, 0.5585, 0.2609, 0.5754, 0.2785, 0.5728, 0.2785, 0.5728, 0.3036, 0.5681, 0.2865, 0.5585, 0.2609, 0.6393, 0.3246, 0.6384, 0.294, 0.618, 0.2968, 0.5963, 0.274, 0.5939, 0.2609, 0.6393, 0.3246, 0.6384, 0.3458, 0.6153, 0.3206, 0.6014, 0.3206, 0.6014, 0.294, 0.618, 0.3246, 0.6384, 0.2609, 0.5754, 0.2609, 0.6393, 0.274, 0.5939, 0.274, 0.5939, 0.2785, 0.5728, 0.2609, 0.5754, 0.3458, 0.6153, 0.3124, 0.5657, 0.3126, 0.5813, 0.3126, 0.5813, 0.3206, 0.6014, 0.3458, 0.6153, 0.3126, 0.5813, 0.3036, 0.5681, 0.2968, 0.5963, 0.3036, 0.5681, 0.2785, 0.5728, 0.2968, 0.5963, 0.2785, 0.5728, 0.274, 0.5939, 0.2968, 0.5963, 0.3206, 0.6014, 0.3126, 0.5813, 0.2968, 0.5963, 0.294, 0.618, 0.3206, 0.6014, 0.2968, 0.5963, 0.294, 0.618, 0.2968, 0.5963, 0.2609, 0.6393, 0.5567, 0.6844, 0.5399, 0.7365, 0.5151, 0.6898, 0.5399, 0.7365, 0.5567, 0.6844, 0.5679, 0.7232, 0.2151, 0.4852, 0.136, 0.4325, 0.1707, 0.4777, 0.136, 0.4325, 0.2151, 0.4852, 0.1896, 0.4293, 0.2369, 0.4791, 0.1896, 0.4293, 0.2151, 0.4852, 0.1896, 0.4293, 0.2369, 0.4791, 0.2287, 0.4187, 0.2609, 0.4791, 0.2287, 0.4187, 0.2369, 0.4791, 0.2609, 0.4791, 0.261, 0.4156, 0.2287, 0.4187, 0.5957, 0.6806, 0.5679, 0.7232, 0.5567, 0.6844, 0.5679, 0.7232, 0.5957, 0.6806, 0.5957, 0.7232, 0.5412, 0.7744, 0.5679, 0.7232, 0.5674, 0.7613, 0.5679, 0.7232, 0.5412, 0.7744, 0.5399, 0.7365, 0.2144, 0.5146, 0.1707, 0.4777, 0.1667, 0.5154, 0.1707, 0.4777, 0.2144, 0.5146, 0.2151, 0.4852, 0.2353, 0.5146, 0.2151, 0.4852, 0.2144, 0.5146, 0.2151, 0.4852, 0.2353, 0.5146, 0.2369, 0.4791, 0.2609, 0.5146, 0.2369, 0.4791, 0.2353, 0.5146, 0.2369, 0.4791, 0.2609, 0.5146, 0.2609, 0.4791, 0.5674, 0.7613, 0.5957, 0.7232, 0.5957, 0.7613, 0.5957, 0.7232, 0.5674, 0.7613, 0.5679, 0.7232, 0.5346, 0.798, 0.5674, 0.7613, 0.5687, 0.798, 0.5674, 0.7613, 0.5346, 0.798, 0.5412, 0.7744, 0.2016, 0.5419, 0.1667, 0.5154, 0.168, 0.5458, 0.1667, 0.5154, 0.2016, 0.5419, 0.2144, 0.5146, 0.2311, 0.5386, 0.2144, 0.5146, 0.2016, 0.5419, 0.2144, 0.5146, 0.2311, 0.5386, 0.2353, 0.5146, 0.2609, 0.5489, 0.2353, 0.5146, 0.2311, 0.5386, 0.2353, 0.5146, 0.2609, 0.5489, 0.2609, 0.5146, 0.5687, 0.798, 0.5957, 0.7613, 0.5957, 0.803, 0.5957, 0.7613, 0.5687, 0.798, 0.5674, 0.7613, 0.5273, 0.8266, 0.5687, 0.798, 0.5278, 0.8669, 0.5687, 0.798, 0.5273, 0.8266, 0.5346, 0.798, 0.1788, 0.6197, 0.168, 0.5458, 0.1525, 0.591, 0.168, 0.5458, 0.1788, 0.6197, 0.2016, 0.5419, 0.2342, 0.5597, 0.2016, 0.5419, 0.2072, 0.5651, 0.2016, 0.5419, 0.2342, 0.5597, 0.2311, 0.5386, 0.2609, 0.5754, 0.2311, 0.5386, 0.2342, 0.5597, 0.2311, 0.5386, 0.2609, 0.5754, 0.2609, 0.5489, 0.5278, 0.8669, 0.5957, 0.803, 0.5957, 0.8236, 0.5957, 0.803, 0.5278, 0.8669, 0.5687, 0.798, 0.3353, 0.6927, 0.3587, 0.6526, 0.3438, 0.6789, 0.5336, 0.8931, 0.5957, 0.8236, 0.5957, 0.8975, 0.5957, 0.8236, 0.5336, 0.8931, 0.5278, 0.8669, 0.539, 0.9403, 0.5336, 0.8931, 0.5787, 0.9417, 0.2021, 0.6841, 0.2435, 0.6831, 0.1972, 0.6384, 0.2609, 0.6792, 0.1972, 0.6384, 0.2435, 0.6831, 0.1972, 0.6384, 0.2609, 0.6792, 0.2609, 0.6393, 0.5787, 0.9417, 0.5957, 0.8975, 0.5957, 0.9398, 0.5075, 0.8888, 0.5035, 0.928, 0.4852, 0.9039, 0.5035, 0.928, 0.5075, 0.8888, 0.5336, 0.8931, 0.5278, 0.8669, 0.5336, 0.8931, 0.5075, 0.8888, 0.4396, 0.9137, 0.4633, 0.9127, 0.4765, 0.9549, 0.4852, 0.9039, 0.4765, 0.9549, 0.4633, 0.9127, 0.4765, 0.9549, 0.4852, 0.9039, 0.5035, 0.928, 0.505, 0.7783, 0.5278, 0.8669, 0.485, 0.7926, 0.5278, 0.8669, 0.505, 0.7783, 0.5273, 0.8266, 0.4066, 0.8428, 0.4187, 0.9113, 0.3897, 0.8535, 0.4187, 0.9113, 0.4066, 0.8428, 0.4396, 0.9137, 0.4667, 0.8097, 0.4852, 0.9039, 0.4478, 0.8227, 0.4852, 0.9039, 0.4667, 0.8097, 0.5075, 0.8888, 0.485, 0.7926, 0.5075, 0.8888, 0.4667, 0.8097, 0.5075, 0.8888, 0.485, 0.7926, 0.5278, 0.8669, 0.4301, 0.8369, 0.4396, 0.9137, 0.4066, 0.8428, 0.4396, 0.9137, 0.4301, 0.8369, 0.4633, 0.9127, 0.4478, 0.8227, 0.4633, 0.9127, 0.4301, 0.8369, 0.4633, 0.9127, 0.4478, 0.8227, 0.4852, 0.9039, 0.4951, 0.7677, 0.485, 0.7926, 0.4754, 0.7766, 0.485, 0.7926, 0.4951, 0.7677, 0.505, 0.7783, 0.4584, 0.791, 0.4478, 0.8227, 0.4385, 0.8055, 0.4478, 0.8227, 0.4584, 0.791, 0.4667, 0.8097, 0.4754, 0.7766, 0.4667, 0.8097, 0.4584, 0.791, 0.4667, 0.8097, 0.4754, 0.7766, 0.485, 0.7926, 0.405, 0.8285, 0.3897, 0.8535, 0.3845, 0.8365, 0.3897, 0.8535, 0.405, 0.8285, 0.4066, 0.8428, 0.426, 0.8225, 0.4066, 0.8428, 0.405, 0.8285, 0.4066, 0.8428, 0.426, 0.8225, 0.4301, 0.8369, 0.4385, 0.8055, 0.4301, 0.8369, 0.426, 0.8225, 0.4301, 0.8369, 0.4385, 0.8055, 0.4478, 0.8227, 0.4794, 0.7414, 0.4754, 0.7766, 0.4588, 0.7498, 0.4754, 0.7766, 0.4794, 0.7414, 0.4951, 0.7677, 0.4374, 0.7679, 0.4385, 0.8055, 0.425, 0.7839, 0.4385, 0.8055, 0.4374, 0.7679, 0.4584, 0.791, 0.4588, 0.7498, 0.4584, 0.791, 0.4374, 0.7679, 0.4584, 0.791, 0.4588, 0.7498, 0.4754, 0.7766, 0.3814, 0.8074, 0.3845, 0.8365, 0.3585, 0.8152, 0.3845, 0.8365, 0.3814, 0.8074, 0.405, 0.8285, 0.4078, 0.7999, 0.405, 0.8285, 0.3814, 0.8074, 0.405, 0.8285, 0.4078, 0.7999, 0.426, 0.8225, 0.425, 0.7839, 0.426, 0.8225, 0.4078, 0.7999, 0.426, 0.8225, 0.425, 0.7839, 0.4385, 0.8055, 0.4337, 0.7061, 0.4588, 0.7498, 0.417, 0.7124, 0.4588, 0.7498, 0.4337, 0.7061, 0.4794, 0.7414, 0.4061, 0.7196, 0.425, 0.7839, 0.3922, 0.7361, 0.425, 0.7839, 0.4061, 0.7196, 0.4374, 0.7679, 0.417, 0.7124, 0.4374, 0.7679, 0.4061, 0.7196, 0.4374, 0.7679, 0.417, 0.7124, 0.4588, 0.7498, 0.3585, 0.8152, 0.3803, 0.7397, 0.3814, 0.8074, 0.3922, 0.7361, 0.3814, 0.8074, 0.3803, 0.7397, 0.3814, 0.8074, 0.3922, 0.7361, 0.4078, 0.7999, 0.4078, 0.7999, 0.3922, 0.7361, 0.425, 0.7839, 0.4361, 0.6816, 0.417, 0.7124, 0.4034, 0.6917, 0.417, 0.7124, 0.4361, 0.6816, 0.4337, 0.7061, 0.384, 0.698, 0.3922, 0.7361, 0.359, 0.7292, 0.3922, 0.7361, 0.384, 0.698, 0.4061, 0.7196, 0.4034, 0.6917, 0.4061, 0.7196, 0.384, 0.698, 0.4061, 0.7196, 0.4034, 0.6917, 0.417, 0.7124, 0.359, 0.7292, 0.3803, 0.7397, 0.3452, 0.7422, 0.3803, 0.7397, 0.359, 0.7292, 0.3922, 0.7361, 0.3965, 0.6465, 0.4034, 0.6917, 0.3587, 0.6526, 0.4034, 0.6917, 0.3965, 0.6465, 0.4361, 0.6816, 0.3587, 0.6526, 0.359, 0.7292, 0.3438, 0.6789, 0.359, 0.7292, 0.3587, 0.6526, 0.384, 0.698, 0.384, 0.698, 0.3587, 0.6526, 0.4034, 0.6917, 0.3438, 0.6789, 0.3452, 0.7422, 0.3353, 0.6927, 0.3452, 0.7422, 0.3438, 0.6789, 0.359, 0.7292, 0.2609, 0.6792, 0.2435, 0.6831, 0.2506, 0.7124, 0.2609, 0.7123, 0.2609, 0.6792, 0.2506, 0.7124, 0.5957, 0.9398, 0.5827, 0.9781, 0.5787, 0.9417, 0.5957, 0.9398, 0.5957, 0.9781, 0.5827, 0.9781, 0.5603, 0.953, 0.5827, 0.9781, 0.5664, 0.9784, 0.5827, 0.9781, 0.5603, 0.953, 0.5787, 0.9417, 0.2435, 0.6831, 0.2341, 0.7115, 0.2506, 0.7124, 0.2341, 0.7115, 0.2435, 0.6831, 0.2218, 0.6859, 0.5035, 0.928, 0.5336, 0.8931, 0.539, 0.9403, 0.5035, 0.928, 0.539, 0.9403, 0.4765, 0.9549, 0.5957, 0.8975, 0.5787, 0.9417, 0.5336, 0.8931, 0.539, 0.9403, 0.5787, 0.9417, 0.5603, 0.953, 0.2218, 0.6859, 0.2435, 0.6831, 0.2021, 0.6841, 0.2609, 0.7123, 0.2506, 0.7124, 0.2609, 0.7274, 0.5827, 0.9781, 0.5957, 0.9781, 0.5957, 0.9929, 0.5664, 0.9784, 0.5827, 0.9781, 0.5957, 0.9929, 0.2506, 0.7124, 0.2341, 0.7115, 0.2609, 0.7274, 0.2072, 0.5651, 0.2016, 0.5419, 0.1788, 0.6197, 0.2072, 0.5651, 0.2183, 0.5681, 0.2342, 0.5597, 0.2183, 0.5681, 0.2072, 0.5651, 0.207, 0.5807, 0.2342, 0.5597, 0.2433, 0.5728, 0.2609, 0.5754, 0.2433, 0.5728, 0.2342, 0.5597, 0.2183, 0.5681, 0.2609, 0.6393, 0.2279, 0.618, 0.1972, 0.6384, 0.225, 0.5963, 0.2609, 0.6393, 0.2479, 0.5939, 0.1972, 0.6384, 0.2013, 0.6014, 0.1788, 0.6197, 0.2013, 0.6014, 0.1972, 0.6384, 0.2279, 0.618, 0.2609, 0.5754, 0.2479, 0.5939, 0.2609, 0.6393, 0.2479, 0.5939, 0.2609, 0.5754, 0.2433, 0.5728, 0.1788, 0.6197, 0.207, 0.5807, 0.2072, 0.5651, 0.207, 0.5807, 0.1788, 0.6197, 0.2013, 0.6014, 0.207, 0.5807, 0.225, 0.5963, 0.2183, 0.5681, 0.2183, 0.5681, 0.225, 0.5963, 0.2433, 0.5728, 0.2433, 0.5728, 0.225, 0.5963, 0.2479, 0.5939, 0.2013, 0.6014, 0.225, 0.5963, 0.207, 0.5807, 0.2279, 0.618, 0.225, 0.5963, 0.2013, 0.6014, 0.2279, 0.618, 0.2609, 0.6393, 0.225, 0.5963, 0.6909, 0.1775, 0.659, 0.1862, 0.6328, 0.1595, 0.6323, 0.03544, 0.6566, 0.04223, 0.6316, 0.01087, 0.659, 0.1862, 0.6328, 0.1852, 0.6328, 0.1595, 0.659, 0.1862, 0.7049, 0.2055, 0.7093, 0.2362, 0.7077, 0.07718, 0.6727, 0.1128, 0.7149, 0.1046, 0.6648, 0.07543, 0.6402, 0.07488, 0.6323, 0.1108, 0.6323, 0.1108, 0.6727, 0.1128, 0.6648, 0.07543, 0.7093, 0.2362, 0.6318, 0.2406, 0.6328, 0.1852, 0.6328, 0.1852, 0.659, 0.1862, 0.7093, 0.2362, 0.564, 0.2579, 0.5602, 0.1975, 0.6013, 0.2007, 0.6311, 0.1572, 0.6013, 0.2007, 0.5602, 0.1975, 0.6727, 0.1128, 0.6323, 0.1108, 0.6323, 0.1502, 0.6323, 0.1108, 0.6402, 0.07488, 0.6323, 0.07447, 0.6323, 0.07447, 0.6402, 0.07488, 0.6323, 0.06778, 0.6402, 0.07488, 0.6648, 0.07543, 0.6566, 0.04223, 0.6566, 0.04223, 0.6323, 0.03544, 0.6323, 0.06778, 0.6402, 0.07488, 0.6566, 0.04223, 0.6323, 0.06778, 0.6311, 0.1572, 0.6348, 0.216, 0.6013, 0.2007, 0.6648, 0.07543, 0.6727, 0.1128, 0.7077, 0.07718, 0.659, 0.1862, 0.6909, 0.1775, 0.7049, 0.2055, 0.6566, 0.04223, 0.6648, 0.07543, 0.7077, 0.07718, 0.6918, 0.05222, 0.6566, 0.04223, 0.7077, 0.07718, 0.6566, 0.04223, 0.6918, 0.05222, 0.6316, 0.01087, 0.5746, 0.1775, 0.6328, 0.1595, 0.6065, 0.1862, 0.6323, 0.03544, 0.6316, 0.01087, 0.608, 0.04223, 0.6065, 0.1862, 0.6328, 0.1595, 0.6328, 0.1852, 0.6065, 0.1862, 0.5562, 0.2363, 0.5606, 0.2055, 0.5605, 0.07646, 0.5534, 0.1039, 0.5919, 0.1128, 0.5998, 0.07543, 0.6323, 0.1108, 0.6245, 0.07488, 0.6323, 0.1108, 0.5998, 0.07543, 0.5919, 0.1128, 0.5562, 0.2363, 0.6328, 0.1852, 0.6318, 0.2406, 0.6328, 0.1852, 0.5562, 0.2363, 0.6065, 0.1862, 0.7082, 0.245, 0.6661, 0.1967, 0.7045, 0.1885, 0.6311, 0.1572, 0.7045, 0.1885, 0.6661, 0.1967, 0.5919, 0.1128, 0.6323, 0.1502, 0.6323, 0.1108, 0.6323, 0.1108, 0.6323, 0.07447, 0.6245, 0.07488, 0.6323, 0.07447, 0.6323, 0.06778, 0.6245, 0.07488, 0.6245, 0.07488, 0.608, 0.04223, 0.5998, 0.07543, 0.608, 0.04223, 0.6323, 0.06778, 0.6323, 0.03544, 0.6245, 0.07488, 0.6323, 0.06778, 0.608, 0.04223, 0.5998, 0.07543, 0.5605, 0.07646, 0.5919, 0.1128, 0.6065, 0.1862, 0.5606, 0.2055, 0.5746, 0.1775, 0.608, 0.04223, 0.5605, 0.07646, 0.5998, 0.07543, 0.5764, 0.0515, 0.5605, 0.07646, 0.608, 0.04223, 0.608, 0.04223, 0.6316, 0.01087, 0.5764, 0.0515, 0.1549, 0.02964, 0.1036, 0.04045, 0.1147, 0.04393, 0.1147, 0.04393, 0.1036, 0.04045, 0.1134, 0.06997, 0.1359, 0.0317, 0.1123, 0.0319, 0.1076, 0.009906, 0.1076, 0.009906, 0.1364, 0.009865, 0.1359, 0.0317, 0.1364, 0.009865, 0.1076, 0.009906, 0.1036, 0.04045, 0.1036, 0.04045, 0.1549, 0.02964, 0.1364, 0.009865, 0.1359, 0.0317, 0.1364, 0.009865, 0.1549, 0.02964, 0.1549, 0.02964, 0.1402, 0.06986, 0.1359, 0.0317, 0.1123, 0.0319, 0.1359, 0.0317, 0.1402, 0.06986, 0.1402, 0.06986, 0.1134, 0.06997, 0.1123, 0.0319, 0.1076, 0.009906, 0.1123, 0.0319, 0.1134, 0.06997, 0.1134, 0.06997, 0.1036, 0.04045, 0.1076, 0.009906, 0.1766, 0.2209, 0.1328, 0.2159, 0.1134, 0.06997, 0.1134, 0.06997, 0.1402, 0.06986, 0.1766, 0.2209, 0.3708, 0.2638, 0.4528, 0.2686, 0.4534, 0.2395, 0.3177, 0.2642, 0.3708, 0.2638, 0.3762, 0.2417, 0.3762, 0.2417, 0.322, 0.2422, 0.3177, 0.2642, 0.2039, 0.2632, 0.3177, 0.2642, 0.322, 0.2422, 0.322, 0.2422, 0.1996, 0.2416, 0.2039, 0.2632, 0.3323, 0.4293, 0.3867, 0.4359, 0.4528, 0.2686, 0.4528, 0.2686, 0.3708, 0.2638, 0.3323, 0.4293, 0.2932, 0.4187, 0.3323, 0.4293, 0.3708, 0.2638, 0.3708, 0.2638, 0.3177, 0.2642, 0.2932, 0.4187, 0.6347, 0.6844, 0.5957, 0.6806, 0.6902, 0.5283, 0.6763, 0.6898, 0.6347, 0.6844, 0.6902, 0.5283, 0.2039, 0.2632, 0.261, 0.4156, 0.3177, 0.2642, 0.3673, 0.01444, 0.4041, 0.02566, 0.4144, 0.009544, 0.4041, 0.02566, 0.4112, 0.08146, 0.4144, 0.009544, 0.3864, 0.04392, 0.418, 0.04097, 0.4078, 0.04402, 0.418, 0.04097, 0.3864, 0.04392, 0.3839, 0.02491, 0.3839, 0.02491, 0.4144, 0.009544, 0.418, 0.04097, 0.4144, 0.009544, 0.3839, 0.02491, 0.3673, 0.01444, 0.3864, 0.04392, 0.3673, 0.01444, 0.3839, 0.02491, 0.3673, 0.01444, 0.3864, 0.04392, 0.3786, 0.08219, 0.4078, 0.04402, 0.3786, 0.08219, 0.3864, 0.04392, 0.3786, 0.08219, 0.4078, 0.04402, 0.4112, 0.08146, 0.418, 0.04097, 0.4112, 0.08146, 0.4078, 0.04402, 0.4112, 0.08146, 0.418, 0.04097, 0.4144, 0.009544, 0.3571, 0.2115, 0.4112, 0.08146, 0.3985, 0.2079, 0.4112, 0.08146, 0.3571, 0.2115, 0.3786, 0.08219, 0.1512, 0.2638, 0.06882, 0.2375, 0.07187, 0.2665, 0.2039, 0.2632, 0.1458, 0.2417, 0.1512, 0.2638, 0.1458, 0.2417, 0.2039, 0.2632, 0.1996, 0.2416, 0.1896, 0.4293, 0.07187, 0.2665, 0.136, 0.4325, 0.07187, 0.2665, 0.1896, 0.4293, 0.1512, 0.2638, 0.2287, 0.4187, 0.1512, 0.2638, 0.1896, 0.4293, 0.1512, 0.2638, 0.2287, 0.4187, 0.2039, 0.2632, 0.5567, 0.6844, 0.5014, 0.5271, 0.5957, 0.6806, 0.5151, 0.6898, 0.5014, 0.5271, 0.5567, 0.6844, 0.2287, 0.4187, 0.261, 0.4156, 0.2039, 0.2632, 0.3673, 0.01444, 0.365, 0.05203, 0.4041, 0.02566, 0.3177, 0.2642, 0.261, 0.4156, 0.2932, 0.4187, 0.1549, 0.02964, 0.1147, 0.04393, 0.1583, 0.04183, 0.6311, 0.1572, 0.6661, 0.1967, 0.6348, 0.216, 0.6348, 0.216, 0.6661, 0.1967, 0.6773, 0.2388, 0.5562, 0.2363, 0.6318, 0.2406, 0.5876, 0.2603, 0.6661, 0.1967, 0.7082, 0.245, 0.6773, 0.2388, 0.6352, 0.2575, 0.6348, 0.216, 0.6773, 0.2388, 0.6013, 0.2007, 0.6348, 0.216, 0.5948, 0.244, 0.6318, 0.2406, 0.7093, 0.2362, 0.6815, 0.2664, 0.564, 0.2579, 0.6013, 0.2007, 0.5948, 0.244, 0.6348, 0.216, 0.6352, 0.2575, 0.5948, 0.244, 0.1549, 0.02964, 0.1583, 0.04183, 0.1402, 0.06986, 0.3786, 0.08219, 0.365, 0.05203, 0.3673, 0.01444, 0.4957, 0.507, 0.5618, 0.5072, 0.6902, 0.5283, 0.5618, 0.5072, 0.6278, 0.5074, 0.6902, 0.5283, 0.6278, 0.5074, 0.6939, 0.5076, 0.6902, 0.5283, 0.6902, 0.5283, 0.5958, 0.5277, 0.4957, 0.507, 0.5958, 0.5277, 0.5014, 0.5271, 0.4957, 0.507, 0.5014, 0.5271, 0.5958, 0.5277, 0.5957, 0.6806, 0.5958, 0.5277, 0.6902, 0.5283, 0.5957, 0.6806, 0.1854, 0.2291, 0.1542, 0.06725, 0.1449, 0.2292, 0.1542, 0.06725, 0.1766, 0.2209, 0.1402, 0.06986, 0.1583, 0.04183, 0.1542, 0.06725, 0.1402, 0.06986, 0.1542, 0.06725, 0.1854, 0.2291, 0.1766, 0.2209, 0.375, 0.07948, 0.3471, 0.2204, 0.3863, 0.2203, 0.375, 0.07948, 0.3786, 0.08219, 0.3571, 0.2115, 0.3471, 0.2204, 0.375, 0.07948, 0.3571, 0.2115, 0.375, 0.07948, 0.365, 0.05203, 0.3786, 0.08219, 0.1449, 0.2292, 0.1266, 0.07143, 0.1134, 0.06997, 0.1266, 0.07143, 0.1147, 0.04393, 0.1134, 0.06997, 0.1147, 0.04393, 0.1266, 0.07143, 0.1583, 0.04183, 0.4041, 0.02566, 0.3946, 0.08264, 0.4112, 0.08146, 0.3946, 0.08264, 0.3863, 0.2203, 0.4112, 0.08146, 0.3946, 0.08264, 0.4041, 0.02566, 0.365, 0.05203, 0.365, 0.05203, 0.375, 0.07948, 0.3946, 0.08264, 0.3863, 0.2203, 0.3946, 0.08264, 0.375, 0.07948, 0.1583, 0.04183, 0.1266, 0.07143, 0.1542, 0.06725, 0.1449, 0.2292, 0.1542, 0.06725, 0.1266, 0.07143, 0.3863, 0.2203, 0.4061, 0.2141, 0.4112, 0.08146, 0.4061, 0.2141, 0.3985, 0.2079, 0.4112, 0.08146, 0.1458, 0.2417, 0.1073, 0.2396, 0.1512, 0.2638, 0.1073, 0.2396, 0.06882, 0.2375, 0.1512, 0.2638, 0.1328, 0.2159, 0.1236, 0.2226, 0.1134, 0.06997, 0.1236, 0.2226, 0.1449, 0.2292, 0.1134, 0.06997, 0.4534, 0.2395, 0.4148, 0.2406, 0.3708, 0.2638, 0.4148, 0.2406, 0.3762, 0.2417, 0.3708, 0.2638, 0.564, 0.2579, 0.5948, 0.244, 0.536, 0.3545, 0.7082, 0.245, 0.7374, 0.3417, 0.6773, 0.2388, 0.6341, 0.3241, 0.7374, 0.3417, 0.6398, 0.4479, 0.7374, 0.3417, 0.7534, 0.4491, 0.6398, 0.4479, 0.536, 0.3545, 0.6341, 0.3241, 0.6398, 0.4479, 0.536, 0.3545, 0.6398, 0.4479, 0.534, 0.4348, 0.4578, 0.5435, 0.4003, 0.5435, 0.4124, 0.4804, 0.4578, 0.5435, 0.4124, 0.4804, 0.4513, 0.4818, 0.6352, 0.2575, 0.6773, 0.2388, 0.6341, 0.3241, 0.6773, 0.2388, 0.7374, 0.3417, 0.6341, 0.3241, 0.5948, 0.244, 0.6352, 0.2575, 0.6341, 0.3241, 0.5948, 0.244, 0.6341, 0.3241, 0.536, 0.3545, 0.1002, 0.8093, 0.1353, 0.8312, 0.09883, 0.8506, 0.1367, 0.7898, 0.1353, 0.8312, 0.1002, 0.8093, 0.1718, 0.8116, 0.1353, 0.8312, 0.1367, 0.7898, 0.1718, 0.8116, 0.1704, 0.853, 0.1353, 0.8312, 0.134, 0.8725, 0.1353, 0.8312, 0.1704, 0.853, 0.09883, 0.8506, 0.1353, 0.8312, 0.134, 0.8725, 0.777, 0.01992, 0.7521, 0.1235, 0.7508, 0.1248, 0.777, 0.01992, 0.7508, 0.1248, 0.775, 0.02183, 0.9125, 0.0235, 0.777, 0.01992, 0.775, 0.02183, 0.9125, 0.0235, 0.775, 0.02183, 0.9118, 0.0232, 0.9118, 0.0232, 0.775, 0.02183, 0.9133, 0.04117, 0.775, 0.02183, 0.7508, 0.1248, 0.9133, 0.04117, 0.9133, 0.04117, 0.7508, 0.1248, 0.9138, 0.04138, 0.7508, 0.1248, 0.7521, 0.1235, 0.9138, 0.04138, 0.9138, 0.04138, 0.7521, 0.1235, 0.777, 0.01992, 0.9138, 0.04138, 0.777, 0.01992, 0.9125, 0.0235, 0.9224, 0.04072, 0.9138, 0.04138, 0.9212, 0.02284, 0.9138, 0.04138, 0.9125, 0.0235, 0.9212, 0.02284, 0.9219, 0.04051, 0.9133, 0.04117, 0.9138, 0.04138, 0.9219, 0.04051, 0.9138, 0.04138, 0.9224, 0.04072, 0.9204, 0.02254, 0.9118, 0.0232, 0.9133, 0.04117, 0.9204, 0.02254, 0.9133, 0.04117, 0.9219, 0.04051, 0.9212, 0.02284, 0.9125, 0.0235, 0.9204, 0.02254, 0.9125, 0.0235, 0.9118, 0.0232, 0.9204, 0.02254, 0.06372, 0.8426, 0.05066, 0.8797, 0.05397, 0.7787, 0.06372, 0.8426, 0.05397, 0.7787, 0.06457, 0.8165, 0.05066, 0.8797, 0.06372, 0.8426, 0.07557, 0.865, 0.06372, 0.8426, 0.07015, 0.8388, 0.07557, 0.865, 0.07557, 0.865, 0.07015, 0.8388, 0.07075, 0.8206, 0.07557, 0.865, 0.07075, 0.8206, 0.07788, 0.7945, 0.07788, 0.7945, 0.07075, 0.8206, 0.06457, 0.8165, 0.07788, 0.7945, 0.06457, 0.8165, 0.05397, 0.7787, 0.7732, 0.02009, 0.7732, 0.02335, 0.751, 0.1251, 0.7732, 0.02009, 0.751, 0.1251, 0.751, 0.1229, 0.9109, 0.02359, 0.9117, 0.02366, 0.7732, 0.02335, 0.9109, 0.02359, 0.7732, 0.02335, 0.7732, 0.02009, 0.9138, 0.04133, 0.9109, 0.02359, 0.7732, 0.02009, 0.9138, 0.04133, 0.7732, 0.02009, 0.751, 0.1229, 0.9117, 0.02366, 0.9143, 0.04138, 0.7732, 0.02335, 0.9143, 0.04138, 0.751, 0.1251, 0.7732, 0.02335, 0.9143, 0.04138, 0.9138, 0.04133, 0.751, 0.1251, 0.9138, 0.04133, 0.751, 0.1229, 0.751, 0.1251, 0.9231, 0.04072, 0.9225, 0.04067, 0.9138, 0.04133, 0.9231, 0.04072, 0.9138, 0.04133, 0.9143, 0.04138, 0.9204, 0.023, 0.9231, 0.04072, 0.9143, 0.04138, 0.9204, 0.023, 0.9143, 0.04138, 0.9117, 0.02366, 0.9225, 0.04067, 0.9196, 0.02292, 0.9138, 0.04133, 0.9196, 0.02292, 0.9109, 0.02359, 0.9138, 0.04133, 0.9196, 0.02292, 0.9204, 0.023, 0.9109, 0.02359, 0.9204, 0.023, 0.9117, 0.02366, 0.9109, 0.02359, 0.229, 0.7844, 0.2257, 0.8854, 0.2122, 0.8236, 0.2257, 0.8854, 0.2114, 0.8492, 0.2122, 0.8236, 0.2, 0.7985, 0.229, 0.7844, 0.2122, 0.8236, 0.2, 0.7985, 0.2122, 0.8236, 0.2049, 0.8272, 0.2257, 0.8854, 0.1977, 0.869, 0.2114, 0.8492, 0.1977, 0.869, 0.2043, 0.8451, 0.2114, 0.8492, 0.1977, 0.869, 0.2, 0.7985, 0.2049, 0.8272, 0.1977, 0.869, 0.2049, 0.8272, 0.2043, 0.8451, 0.07557, 0.865, 0.09883, 0.8506, 0.134, 0.8725, 0.07557, 0.865, 0.134, 0.8725, 0.1355, 0.9022, 0.1355, 0.9022, 0.134, 0.8725, 0.1704, 0.853, 0.1355, 0.9022, 0.1704, 0.853, 0.1977, 0.869, 0.2, 0.7985, 0.1977, 0.869, 0.1704, 0.853, 0.2, 0.7985, 0.1704, 0.853, 0.1718, 0.8116, 0.2, 0.7985, 0.1718, 0.8116, 0.1401, 0.7612, 0.1718, 0.8116, 0.1367, 0.7898, 0.1401, 0.7612, 0.1401, 0.7612, 0.1367, 0.7898, 0.07788, 0.7945, 0.1367, 0.7898, 0.1002, 0.8093, 0.07788, 0.7945, 0.07788, 0.7945, 0.1002, 0.8093, 0.09883, 0.8506, 0.07788, 0.7945, 0.09883, 0.8506, 0.07557, 0.865, 0.05066, 0.8797, 0.07557, 0.865, 0.1355, 0.9022, 0.05066, 0.8797, 0.1355, 0.9022, 0.1365, 0.9331, 0.1365, 0.9331, 0.1355, 0.9022, 0.1977, 0.869, 0.1365, 0.9331, 0.1977, 0.869, 0.2257, 0.8854, 0.229, 0.7844, 0.2, 0.7985, 0.1431, 0.731, 0.2, 0.7985, 0.1401, 0.7612, 0.1431, 0.731, 0.1431, 0.731, 0.1401, 0.7612, 0.07788, 0.7945, 0.1431, 0.731, 0.07788, 0.7945, 0.05397, 0.7787, 0.9181, 0.5955, 0.9181, 0.7322, 0.932, 0.5955, 0.932, 0.5955, 0.9181, 0.7322, 0.9181, 0.5955, 0.9181, 0.5955, 0.9181, 0.7322, 0.9043, 0.5955, 0.9043, 0.5955, 0.9181, 0.7322, 0.9181, 0.5955, 0.9181, 0.1348, 0.9086, 0.1348, 0.9181, 0.1348, 0.9181, 0.1348, 0.9181, 0.1348, 0.9277, 0.1348, 0.9181, 0.1462, 0.9181, 0.1348, 0.9277, 0.1348, 0.9181, 0.1462, 0.9277, 0.1348, 0.9376, 0.1462, 0.9376, 0.1462, 0.9277, 0.1348, 0.9181, 0.1462, 0.9277, 0.1348, 0.9181, 0.1348, 0.9181, 0.1462, 0.9181, 0.1462, 0.9181, 0.1348, 0.9086, 0.1348, 0.9181, 0.1462, 0.9086, 0.1348, 0.8986, 0.1462, 0.8986, 0.1462, 0.9086, 0.1348, 0.9181, 0.1462, 0.9086, 0.1348, 0.9181, 0.1348, 0.9181, 0.1462, 0.9073, 0.1552, 0.8986, 0.1462, 0.9181, 0.1462, 0.9073, 0.1552, 0.9181, 0.1462, 0.9181, 0.1552, 0.9181, 0.1552, 0.9181, 0.1462, 0.9073, 0.1552, 0.9181, 0.1462, 0.8986, 0.1462, 0.9073, 0.1552, 0.929, 0.1552, 0.9376, 0.1462, 0.9181, 0.1462, 0.929, 0.1552, 0.9181, 0.1462, 0.9181, 0.1552, 0.9181, 0.1552, 0.9181, 0.1462, 0.929, 0.1552, 0.9181, 0.1462, 0.9376, 0.1462, 0.929, 0.1552, 0.9181, 0.4209, 0.9181, 0.5955, 0.932, 0.5955, 0.9181, 0.4209, 0.932, 0.5955, 0.9361, 0.4209, 0.9361, 0.4209, 0.932, 0.5955, 0.9181, 0.4209, 0.932, 0.5955, 0.9181, 0.5955, 0.9181, 0.4209, 0.9181, 0.4209, 0.9181, 0.5955, 0.9043, 0.5955, 0.9181, 0.4209, 0.9043, 0.5955, 0.9001, 0.4209, 0.9001, 0.4209, 0.9043, 0.5955, 0.9181, 0.4209, 0.9043, 0.5955, 0.9181, 0.5955, 0.9181, 0.4209, 0.9001, 0.3077, 0.9001, 0.4209, 0.9181, 0.4209, 0.9001, 0.3077, 0.9181, 0.4209, 0.9181, 0.3077, 0.9181, 0.3077, 0.9181, 0.4209, 0.9001, 0.3077, 0.9181, 0.4209, 0.9001, 0.4209, 0.9001, 0.3077, 0.9361, 0.3077, 0.9361, 0.4209, 0.9181, 0.4209, 0.9361, 0.3077, 0.9181, 0.4209, 0.9181, 0.3077, 0.9181, 0.3077, 0.9181, 0.4209, 0.9361, 0.3077, 0.9181, 0.4209, 0.9361, 0.4209, 0.9361, 0.3077, 0.9181, 0.2972, 0.9181, 0.3077, 0.9361, 0.3077, 0.9181, 0.2972, 0.9361, 0.3077, 0.9863, 0.2972, 0.9863, 0.2972, 0.9361, 0.3077, 0.9181, 0.2972, 0.9361, 0.3077, 0.9181, 0.3077, 0.9181, 0.2972, 0.9181, 0.2972, 0.9181, 0.3077, 0.9001, 0.3077, 0.9181, 0.2972, 0.9001, 0.3077, 0.85, 0.2972, 0.85, 0.2972, 0.9001, 0.3077, 0.9181, 0.2972, 0.9001, 0.3077, 0.9181, 0.3077, 0.9181, 0.2972, 0.9073, 0.2859, 0.85, 0.2972, 0.9181, 0.2972, 0.9073, 0.2859, 0.9181, 0.2972, 0.9181, 0.2859, 0.9181, 0.2859, 0.9181, 0.2972, 0.9073, 0.2859, 0.9181, 0.2972, 0.85, 0.2972, 0.9073, 0.2859, 0.9181, 0.2972, 0.9181, 0.2859, 0.929, 0.2859, 0.9181, 0.2972, 0.929, 0.2859, 0.9863, 0.2972, 0.9181, 0.2859, 0.9181, 0.2972, 0.929, 0.2859, 0.9181, 0.2972, 0.9863, 0.2972, 0.929, 0.2859, 0.929, 0.2859, 0.9181, 0.2859, 0.9181, 0.1552, 0.929, 0.2859, 0.9181, 0.1552, 0.929, 0.1552, 0.9181, 0.2859, 0.929, 0.2859, 0.929, 0.1552, 0.9181, 0.2859, 0.929, 0.1552, 0.9181, 0.1552, 0.9073, 0.2859, 0.9181, 0.2859, 0.9181, 0.1552, 0.9073, 0.2859, 0.9181, 0.1552, 0.9073, 0.1552, 0.9181, 0.2859, 0.9073, 0.2859, 0.9073, 0.1552, 0.9181, 0.2859, 0.9073, 0.1552, 0.9181, 0.1552])
me_circle_001.materials.append(mat_valkyrie_textur)
me_circle_001.materials.append(mat_valkyrie_textur)
me_circle_001.materials.append(mat_valkyrie_textur_002)
me_circle_001.use_remesh_preserve_volume = False
me_circle_001.use_remesh_preserve_attributes = False
me_circle_001.use_mirror_vertex_groups = False
me_circle_001.update()

# ---- objects
ob_helmet_001 = bpy.data.objects.new('helmet.001', me_circle)
ob_cube = bpy.data.objects.new('Cube', me_cube)
ob_lamp = bpy.data.objects.new('Lamp', light_spot)
ob_camera = bpy.data.objects.new('Camera', cam_camera)
ob_helmet = bpy.data.objects.new('helmet', me_circle_001)

# ---- transforms, parenting, visibility, modifiers, constraints
ob_helmet_001.location = (0.007596, 2.145, -0.3202)
ob_helmet_001.scale = (1.136, 1.136, 1.136)
ob_helmet_001.lock_rotations_4d = False
ob_helmet_001.empty_display_type = 'ARROWS'
ob_helmet_001.color = (0.0, 0.0, 0.0, 1.0)
ob_helmet_001.lineart.crease_threshold = 0.0
_vg = ob_helmet_001.vertex_groups.new(name='Group')
_vg = ob_helmet_001.vertex_groups.new(name='Bone.012')
_vg = ob_helmet_001.vertex_groups.new(name='Bone.022')
_vg = ob_helmet_001.vertex_groups.new(name='Bone.018')
_vg = ob_helmet_001.vertex_groups.new(name='Bone.017')
_vg = ob_helmet_001.vertex_groups.new(name='Bone.021')
_vg = ob_helmet_001.vertex_groups.new(name='Bone.019')
_vg = ob_helmet_001.vertex_groups.new(name='Bone.023')
_vg = ob_helmet_001.vertex_groups.new(name='Bone.016')
_vg = ob_helmet_001.vertex_groups.new(name='Bone.020')
_vg = ob_helmet_001.vertex_groups.new(name='Bone')
_vg = ob_helmet_001.vertex_groups.new(name='Bone.006')
_vg = ob_helmet_001.vertex_groups.new(name='Bone.007')
_vg = ob_helmet_001.vertex_groups.new(name='Bone.008')
_vg = ob_helmet_001.vertex_groups.new(name='Bone.009')
_vg = ob_helmet_001.vertex_groups.new(name='Bone.002')
_vg = ob_helmet_001.vertex_groups.new(name='Bone.003')
_vg = ob_helmet_001.vertex_groups.new(name='Bone.004')
_vg = ob_helmet_001.vertex_groups.new(name='Bone.010')
_vg = ob_helmet_001.vertex_groups.new(name='Bone.001')
_vg = ob_helmet_001.vertex_groups.new(name='Bone.005')
_vg = ob_helmet_001.vertex_groups.new(name='Bone.011')
_vg = ob_helmet_001.vertex_groups.new(name='Bone.014')
_vg = ob_helmet_001.vertex_groups.new(name='Bone.015')
_vg = ob_helmet_001.vertex_groups.new(name='Bone.024')
_vg = ob_helmet_001.vertex_groups.new(name='Bone.025')
_vg = ob_helmet_001.vertex_groups.new(name='Bone.013')
_vg = ob_helmet_001.vertex_groups.new(name='Bone.026')
ob_cube.location = (0.0, 0.0, 0.0)
ob_cube.lock_rotations_4d = False
ob_cube.empty_display_type = 'ARROWS'
ob_cube.color = (0.0, 0.0, 0.0, 1.0)
ob_cube.lineart.crease_threshold = 0.0
ob_lamp.location = (4.076, 1.005, 5.904)
ob_lamp.rotation_euler = (0.6503, 0.05522, 1.866)
ob_lamp.lock_rotations_4d = False
ob_lamp.empty_display_type = 'ARROWS'
ob_lamp.color = (0.0, 0.0, 0.0, 0.0)
ob_lamp.lineart.crease_threshold = 0.0
ob_camera.location = (7.481, -6.508, 5.344)
ob_camera.rotation_euler = (1.109, 0.01082, 0.8149)
ob_camera.lock_rotations_4d = False
ob_camera.empty_display_type = 'ARROWS'
ob_camera.color = (0.0, 0.0, 0.0, 0.0)
ob_camera.display_type = 'WIRE'
ob_camera.lineart.crease_threshold = 0.0
ob_helmet.location = (0.007596, 2.145, -0.3202)
ob_helmet.scale = (1.136, 1.136, 1.136)
ob_helmet.lock_rotations_4d = False
ob_helmet.empty_display_type = 'ARROWS'
ob_helmet.color = (0.0, 0.0, 0.0, 1.0)
ob_helmet.lineart.crease_threshold = 0.0
_vg = ob_helmet.vertex_groups.new(name='Group')
_vg = ob_helmet.vertex_groups.new(name='Bone.012')
_vg = ob_helmet.vertex_groups.new(name='Bone.022')
_vg = ob_helmet.vertex_groups.new(name='Bone.018')
_vg = ob_helmet.vertex_groups.new(name='Bone.017')
_vg = ob_helmet.vertex_groups.new(name='Bone.021')
_vg = ob_helmet.vertex_groups.new(name='Bone.019')
_vg = ob_helmet.vertex_groups.new(name='Bone.023')
_vg = ob_helmet.vertex_groups.new(name='Bone.016')
_vg = ob_helmet.vertex_groups.new(name='Bone.020')
_vg = ob_helmet.vertex_groups.new(name='Bone')
_vg = ob_helmet.vertex_groups.new(name='Bone.006')
_vg = ob_helmet.vertex_groups.new(name='Bone.007')
_vg = ob_helmet.vertex_groups.new(name='Bone.008')
_vg = ob_helmet.vertex_groups.new(name='Bone.009')
_vg = ob_helmet.vertex_groups.new(name='Bone.002')
_vg = ob_helmet.vertex_groups.new(name='Bone.003')
_vg = ob_helmet.vertex_groups.new(name='Bone.004')
_vg = ob_helmet.vertex_groups.new(name='Bone.010')
_vg = ob_helmet.vertex_groups.new(name='Bone.001')
_vg = ob_helmet.vertex_groups.new(name='Bone.005')
_vg = ob_helmet.vertex_groups.new(name='Bone.011')
_vg = ob_helmet.vertex_groups.new(name='Bone.014')
_vg = ob_helmet.vertex_groups.new(name='Bone.015')
_vg = ob_helmet.vertex_groups.new(name='Bone.024')
_vg = ob_helmet.vertex_groups.new(name='Bone.025')
_vg = ob_helmet.vertex_groups.new(name='Bone.013')
_vg = ob_helmet.vertex_groups.new(name='Bone.026')

# ---- collection membership
col_collection_1.objects.link(ob_helmet_001)
col_collection_1.objects.link(ob_cube)
col_collection_1.objects.link(ob_lamp)
col_collection_1.objects.link(ob_camera)
col_collection_1.objects.link(ob_helmet)

# ---- scene / render settings (as saved in the file)
scene.camera = ob_camera
scene.frame_start = 1; scene.frame_end = 1; scene.frame_set(1)
scene.render.engine = 'BLENDER_EEVEE_NEXT'
scene.render.image_settings.file_format = 'JPEG'
scene.render.image_settings.color_mode = 'RGB'
scene.render.image_settings.compression = 90
scene.render.resolution_x = 800
scene.render.resolution_y = 600
scene.render.pixel_aspect_x = 100.0
scene.render.pixel_aspect_y = 100.0
scene.render.fps = 25
scene.render.dither_intensity = 0.0
scene.render.use_compositing = False
scene.render.use_sequencer = False
scene.render.bake_margin = 2
scene.render.bake_bias = 0.0
scene.render.use_stamp_time = False
scene.render.use_stamp_date = False
scene.render.use_stamp_frame = False
scene.render.use_stamp_camera = False
scene.render.use_stamp_scene = False
scene.render.use_stamp_filename = False
scene.render.use_stamp_render_time = False
scene.render.stamp_font_size = 0
scene.cycles.use_denoising = False
scene.cycles.samples = 10
scene.cycles.sampling_pattern = 'TABULATED_SOBOL'
scene.cycles.light_sampling_threshold = 0.0
scene.cycles.use_adaptive_sampling = False
scene.cycles.use_light_tree = False
scene.cycles.blur_glossy = 0.0
scene.cycles.volume_bounces = 1
scene.cycles.pixel_filter_type = 'GAUSSIAN'
scene.cycles.sample_clamp_indirect = 0.0
scene.view_settings.view_transform = 'Raw'
bpy.context.view_layer.update()
